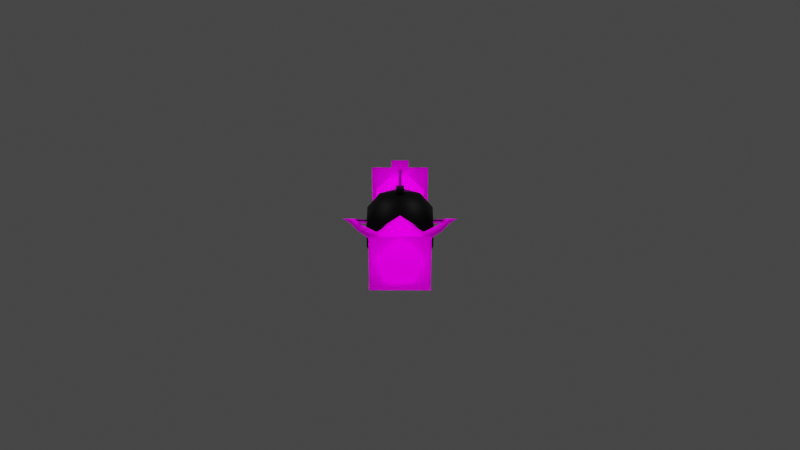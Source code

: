 # Source: weapons.blend  (saved by Blender 2.91.10; exported with 4.5.12 LTS)
import bpy
from mathutils import Matrix  # noqa: F401  (used for matrix-valued properties, if any)

bpy.ops.wm.read_factory_settings(use_empty=True)
scene = bpy.context.scene
scene.name = 'Scene'

# ---- collections
col_collection = bpy.data.collections.new('Collection'); scene.collection.children.link(col_collection)
col_weapons = bpy.data.collections.new('Weapons'); col_collection.children.link(col_weapons)
col_camera_and_lighting = bpy.data.collections.new('Camera and Lighting'); col_collection.children.link(col_camera_and_lighting)

# ---- images (referenced by path relative to the original .blend; pixels are not part of the script)
import os
ASSET_DIR = os.environ.get("B2B_ASSET_DIR", "")  # directory of the original .blend (textures are referenced by path, not embedded)
HERE = os.path.dirname(os.path.abspath(__file__))  # packed textures are extracted next to this script under _unpacked/

def load_image(name, relpath, width, height, colorspace="sRGB"):
    """Load a texture the original file referenced (path relative to the .blend, or extracted next to this script)."""
    p = next((c for c in (os.path.join(HERE, relpath), os.path.join(ASSET_DIR, relpath)) if relpath and os.path.exists(c)), "")
    if p:
        img = bpy.data.images.load(p, check_existing=True)
        img.name = name
    else:  # same state as the original file: an image datablock whose file is absent (Cycles renders it pink)
        img = bpy.data.images.new(name, width, height)
        img.source = "FILE"
        img.filepath = "//" + (relpath or name)
    img.colorspace_settings.name = colorspace
    return img
img_weasel_shirtless_diffuse = load_image('Weasel Shirtless Diffuse', 'Weasel Diffuse Red.png', 1024, 1024, 'sRGB')
img_baseball_bat_png = load_image('Baseball_Bat.png', 'Baseball_Bat.png', 1024, 1024, 'sRGB')
img_bomb_fuse = load_image('Bomb Fuse', 'Bomb Fuse.png', 1024, 1024, 'sRGB')
img_crossbow = load_image('Crossbow', 'Crossbow.png', 1024, 1024, 'sRGB')
img_knife = load_image('Knife', 'Knife.png', 1024, 1024, 'sRGB')
img_bazooka_png = load_image('Bazooka.png', 'Bazooka.png', 1024, 1024, 'sRGB')
img_bazooka_front_png = load_image('Bazooka Front.png', 'Bazooka Front.png', 1024, 1024, 'sRGB')
img_bazooka_back_png = load_image('Bazooka Back.png', 'Bazooka Back.png', 1024, 1024, 'sRGB')
img_tommy_gun_png = load_image('Tommy Gun.png', 'Tommy Gun.png', 1024, 1024, 'sRGB')

# ---- materials (node trees are filled in below, after node groups)
mat_material_002 = bpy.data.materials.new('Material.002')
mat_material_002.displacement_method = 'DISPLACEMENT'
mat_material_002.use_transparent_shadow = False
mat_material_002.roughness = 0.25
mat_material_001 = bpy.data.materials.new('Material.001')
mat_material_001.use_transparent_shadow = False
mat_bomb_base = bpy.data.materials.new('Bomb Base')
mat_bomb_base.use_transparent_shadow = False
mat_bomb_fuse = bpy.data.materials.new('Bomb Fuse')
mat_bomb_fuse.use_transparent_shadow = False
mat_crossbow = bpy.data.materials.new('Crossbow')
mat_crossbow.use_transparent_shadow = False
mat_knife_handle = bpy.data.materials.new('Knife Handle')
mat_knife_handle.use_transparent_shadow = False
mat_knife_blade = bpy.data.materials.new('Knife Blade')
mat_knife_blade.use_transparent_shadow = False
mat_bazooka = bpy.data.materials.new('Bazooka')
mat_bazooka.use_transparent_shadow = False
mat_bazooka_front = bpy.data.materials.new('Bazooka Front')
mat_bazooka_front.use_transparent_shadow = False
mat_bazooka_back = bpy.data.materials.new('Bazooka Back')
mat_bazooka_back.use_transparent_shadow = False
mat_tommy_gun = bpy.data.materials.new('Tommy Gun')
mat_tommy_gun.use_transparent_shadow = False

# ---- material node trees
mat_material_002.use_nodes = True; mat_material_002.node_tree.nodes.clear()
_N = mat_material_002.node_tree.nodes; _L = mat_material_002.node_tree.links
n0 = _N.new('ShaderNodeOutputMaterial'); n0.name = 'Material Output'; n0.location = (300, 300)
n1 = _N.new('ShaderNodeBsdfPrincipled'); n1.name = 'Principled BSDF'; n1.location = (10, 300)
n1.distribution = 'GGX'
n1.subsurface_method = 'BURLEY'
n1.inputs[3].default_value = 1.45
n1.inputs[13].default_value = 0.0
n1.inputs[27].default_value = (0.0, 0.0, 0.0, 1.0)
n1.inputs[28].default_value = 1.0
n2 = _N.new('ShaderNodeTexImage'); n2.name = 'Image Texture'; n2.location = (-280, 280)
n2.image = img_weasel_shirtless_diffuse
_L.new(n1.outputs[0], n0.inputs[0])
_L.new(n2.outputs[0], n1.inputs[0])
n0.is_active_output = True
mat_material_001.use_nodes = True; mat_material_001.node_tree.nodes.clear()
_N = mat_material_001.node_tree.nodes; _L = mat_material_001.node_tree.links
n0 = _N.new('ShaderNodeBsdfPrincipled'); n0.name = 'Principled BSDF'; n0.location = (10, 300)
n0.distribution = 'GGX'
n0.subsurface_method = 'BURLEY'
n0.inputs[2].default_value = 1.0
n0.inputs[3].default_value = 1.45
n0.inputs[13].default_value = 0.0
n0.inputs[27].default_value = (0.0, 0.0, 0.0, 1.0)
n0.inputs[28].default_value = 1.0
n1 = _N.new('ShaderNodeOutputMaterial'); n1.name = 'Material Output'; n1.location = (300, 300)
n2 = _N.new('ShaderNodeTexImage'); n2.name = 'Image Texture'; n2.location = (-280, 275)
n2.image = img_baseball_bat_png
_L.new(n0.outputs[0], n1.inputs[0])
_L.new(n2.outputs[0], n0.inputs[0])
n1.is_active_output = True
mat_bomb_base.use_nodes = True; mat_bomb_base.node_tree.nodes.clear()
_N = mat_bomb_base.node_tree.nodes; _L = mat_bomb_base.node_tree.links
n0 = _N.new('ShaderNodeBsdfPrincipled'); n0.name = 'Principled BSDF'; n0.location = (10, 300)
n0.distribution = 'GGX'
n0.subsurface_method = 'BURLEY'
n0.inputs[0].default_value = (0.0, 0.0, 0.0, 1.0)
n0.inputs[1].default_value = 0.8268
n0.inputs[2].default_value = 0.5591
n0.inputs[3].default_value = 1.45
n0.inputs[13].default_value = 0.4331
n0.inputs[27].default_value = (0.0, 0.0, 0.0, 1.0)
n0.inputs[28].default_value = 1.0
n1 = _N.new('ShaderNodeOutputMaterial'); n1.name = 'Material Output'; n1.location = (300, 300)
_L.new(n0.outputs[0], n1.inputs[0])
n1.is_active_output = True
mat_bomb_fuse.use_nodes = True; mat_bomb_fuse.node_tree.nodes.clear()
_N = mat_bomb_fuse.node_tree.nodes; _L = mat_bomb_fuse.node_tree.links
n0 = _N.new('ShaderNodeBsdfPrincipled'); n0.name = 'Principled BSDF'; n0.location = (10, 300)
n0.distribution = 'GGX'
n0.subsurface_method = 'BURLEY'
n0.inputs[2].default_value = 1.0
n0.inputs[3].default_value = 1.45
n0.inputs[13].default_value = 0.0
n0.inputs[27].default_value = (0.0, 0.0, 0.0, 1.0)
n0.inputs[28].default_value = 1.0
n1 = _N.new('ShaderNodeOutputMaterial'); n1.name = 'Material Output'; n1.location = (300, 300)
n2 = _N.new('ShaderNodeTexImage'); n2.name = 'Image Texture'; n2.location = (-280, 275)
n2.image = img_bomb_fuse
_L.new(n0.outputs[0], n1.inputs[0])
_L.new(n2.outputs[0], n0.inputs[0])
n1.is_active_output = True
mat_crossbow.use_nodes = True; mat_crossbow.node_tree.nodes.clear()
_N = mat_crossbow.node_tree.nodes; _L = mat_crossbow.node_tree.links
n0 = _N.new('ShaderNodeBsdfPrincipled'); n0.name = 'Principled BSDF'; n0.location = (10, 300)
n0.distribution = 'GGX'
n0.subsurface_method = 'BURLEY'
n0.inputs[2].default_value = 1.0
n0.inputs[3].default_value = 1.45
n0.inputs[13].default_value = 0.0
n0.inputs[27].default_value = (0.0, 0.0, 0.0, 1.0)
n0.inputs[28].default_value = 1.0
n1 = _N.new('ShaderNodeOutputMaterial'); n1.name = 'Material Output'; n1.location = (300, 300)
n2 = _N.new('ShaderNodeTexImage'); n2.name = 'Image Texture'; n2.location = (-280, 275)
n2.image = img_crossbow
_L.new(n0.outputs[0], n1.inputs[0])
_L.new(n2.outputs[0], n0.inputs[0])
n1.is_active_output = True
mat_knife_handle.use_nodes = True; mat_knife_handle.node_tree.nodes.clear()
_N = mat_knife_handle.node_tree.nodes; _L = mat_knife_handle.node_tree.links
n0 = _N.new('ShaderNodeBsdfPrincipled'); n0.name = 'Principled BSDF'; n0.location = (10, 300)
n0.distribution = 'GGX'
n0.subsurface_method = 'BURLEY'
n0.inputs[2].default_value = 1.0
n0.inputs[3].default_value = 1.45
n0.inputs[13].default_value = 0.0
n0.inputs[27].default_value = (0.0, 0.0, 0.0, 1.0)
n0.inputs[28].default_value = 1.0
n1 = _N.new('ShaderNodeOutputMaterial'); n1.name = 'Material Output'; n1.location = (300, 300)
n2 = _N.new('ShaderNodeTexImage'); n2.name = 'Image Texture'; n2.location = (-280, 275)
n2.image = img_knife
_L.new(n0.outputs[0], n1.inputs[0])
_L.new(n2.outputs[0], n0.inputs[0])
n1.is_active_output = True
mat_knife_blade.use_nodes = True; mat_knife_blade.node_tree.nodes.clear()
_N = mat_knife_blade.node_tree.nodes; _L = mat_knife_blade.node_tree.links
n0 = _N.new('ShaderNodeBsdfPrincipled'); n0.name = 'Principled BSDF'; n0.location = (10, 300)
n0.distribution = 'GGX'
n0.subsurface_method = 'BURLEY'
n0.inputs[0].default_value = (0.2532, 0.2392, 0.3694, 1.0)
n0.inputs[1].default_value = 0.4961
n0.inputs[2].default_value = 0.5315
n0.inputs[3].default_value = 1.45
n0.inputs[13].default_value = 0.6496
n0.inputs[27].default_value = (0.0, 0.0, 0.0, 1.0)
n0.inputs[28].default_value = 1.0
n1 = _N.new('ShaderNodeOutputMaterial'); n1.name = 'Material Output'; n1.location = (300, 300)
_L.new(n0.outputs[0], n1.inputs[0])
n1.is_active_output = True
mat_bazooka.use_nodes = True; mat_bazooka.node_tree.nodes.clear()
_N = mat_bazooka.node_tree.nodes; _L = mat_bazooka.node_tree.links
n0 = _N.new('ShaderNodeTexImage'); n0.name = 'Image Texture'; n0.location = (-429, 240)
n0.image = img_bazooka_png
n1 = _N.new('ShaderNodeOutputMaterial'); n1.name = 'Material Output'; n1.location = (745, 308)
n2 = _N.new('ShaderNodeAddShader'); n2.name = 'Add Shader'; n2.location = (512, 251)
n3 = _N.new('ShaderNodeBsdfPrincipled'); n3.name = 'Principled BSDF'; n3.location = (10, 300)
n3.distribution = 'GGX'
n3.subsurface_method = 'BURLEY'
n3.inputs[2].default_value = 1.0
n3.inputs[3].default_value = 1.45
n3.inputs[13].default_value = 0.0
n3.inputs[27].default_value = (0.0, 0.0, 0.0, 1.0)
n3.inputs[28].default_value = 1.0
n4 = _N.new('ShaderNodeBsdfTranslucent'); n4.name = 'Translucent BSDF'; n4.location = (329, 102)
_L.new(n0.outputs[0], n3.inputs[0])
_L.new(n0.outputs[1], n3.inputs[4])
_L.new(n2.outputs[0], n1.inputs[0])
_L.new(n3.outputs[0], n2.inputs[0])
_L.new(n0.outputs[0], n4.inputs[0])
_L.new(n4.outputs[0], n2.inputs[1])
n1.is_active_output = True
mat_bazooka_front.use_nodes = True; mat_bazooka_front.node_tree.nodes.clear()
_N = mat_bazooka_front.node_tree.nodes; _L = mat_bazooka_front.node_tree.links
n0 = _N.new('ShaderNodeOutputMaterial'); n0.name = 'Material Output'; n0.location = (745, 308)
n1 = _N.new('ShaderNodeAddShader'); n1.name = 'Add Shader'; n1.location = (512, 251)
n2 = _N.new('ShaderNodeBsdfPrincipled'); n2.name = 'Principled BSDF'; n2.location = (10, 300)
n2.distribution = 'GGX'
n2.subsurface_method = 'BURLEY'
n2.inputs[2].default_value = 1.0
n2.inputs[3].default_value = 1.45
n2.inputs[13].default_value = 0.0
n2.inputs[27].default_value = (0.0, 0.0, 0.0, 1.0)
n2.inputs[28].default_value = 1.0
n3 = _N.new('ShaderNodeBsdfTranslucent'); n3.name = 'Translucent BSDF'; n3.location = (329, 102)
n4 = _N.new('ShaderNodeTexImage'); n4.name = 'Image Texture'; n4.location = (-434, 232)
n4.image = img_bazooka_front_png
_L.new(n1.outputs[0], n0.inputs[0])
_L.new(n2.outputs[0], n1.inputs[0])
_L.new(n3.outputs[0], n1.inputs[1])
_L.new(n4.outputs[0], n2.inputs[0])
_L.new(n4.outputs[1], n2.inputs[4])
_L.new(n4.outputs[0], n3.inputs[0])
n0.is_active_output = True
mat_bazooka_back.use_nodes = True; mat_bazooka_back.node_tree.nodes.clear()
_N = mat_bazooka_back.node_tree.nodes; _L = mat_bazooka_back.node_tree.links
n0 = _N.new('ShaderNodeOutputMaterial'); n0.name = 'Material Output'; n0.location = (745, 308)
n1 = _N.new('ShaderNodeAddShader'); n1.name = 'Add Shader'; n1.location = (512, 251)
n2 = _N.new('ShaderNodeBsdfPrincipled'); n2.name = 'Principled BSDF'; n2.location = (10, 300)
n2.distribution = 'GGX'
n2.subsurface_method = 'BURLEY'
n2.inputs[2].default_value = 1.0
n2.inputs[3].default_value = 1.45
n2.inputs[13].default_value = 0.0
n2.inputs[27].default_value = (0.0, 0.0, 0.0, 1.0)
n2.inputs[28].default_value = 1.0
n3 = _N.new('ShaderNodeBsdfTranslucent'); n3.name = 'Translucent BSDF'; n3.location = (329, 102)
n4 = _N.new('ShaderNodeTexImage'); n4.name = 'Image Texture'; n4.location = (-465, 236)
n4.image = img_bazooka_back_png
_L.new(n1.outputs[0], n0.inputs[0])
_L.new(n2.outputs[0], n1.inputs[0])
_L.new(n3.outputs[0], n1.inputs[1])
_L.new(n4.outputs[0], n2.inputs[0])
_L.new(n4.outputs[0], n3.inputs[0])
_L.new(n4.outputs[1], n2.inputs[4])
n0.is_active_output = True
mat_tommy_gun.use_nodes = True; mat_tommy_gun.node_tree.nodes.clear()
_N = mat_tommy_gun.node_tree.nodes; _L = mat_tommy_gun.node_tree.links
n0 = _N.new('ShaderNodeBsdfPrincipled'); n0.name = 'Principled BSDF'; n0.location = (10, 300)
n0.distribution = 'GGX'
n0.subsurface_method = 'BURLEY'
n0.inputs[2].default_value = 1.0
n0.inputs[3].default_value = 1.45
n0.inputs[13].default_value = 0.0
n0.inputs[27].default_value = (0.0, 0.0, 0.0, 1.0)
n0.inputs[28].default_value = 1.0
n1 = _N.new('ShaderNodeTexImage'); n1.name = 'Image Texture'; n1.location = (-397, 219)
n1.image = img_tommy_gun_png
n2 = _N.new('ShaderNodeOutputMaterial'); n2.name = 'Material Output'; n2.location = (686, 284)
n3 = _N.new('ShaderNodeAddShader'); n3.name = 'Add Shader'; n3.location = (460, 240)
n4 = _N.new('ShaderNodeBsdfTranslucent'); n4.name = 'Translucent BSDF'; n4.location = (293, 101)
_L.new(n1.outputs[0], n0.inputs[0])
_L.new(n3.outputs[0], n2.inputs[0])
_L.new(n4.outputs[0], n3.inputs[1])
_L.new(n0.outputs[0], n3.inputs[0])
_L.new(n1.outputs[1], n0.inputs[4])
_L.new(n1.outputs[0], n4.inputs[0])
n2.is_active_output = True

# ---- world
world_world = bpy.data.worlds.new('World'); scene.world = world_world
world_world.use_nodes = True; world_world.node_tree.nodes.clear()
_N = world_world.node_tree.nodes; _L = world_world.node_tree.links
n0 = _N.new('ShaderNodeOutputWorld'); n0.name = 'World Output'; n0.location = (300, 300)
n1 = _N.new('ShaderNodeBackground'); n1.name = 'Background'; n1.location = (10, 300)
n1.inputs[0].default_value = (0.05088, 0.05088, 0.05088, 1.0)
_L.new(n1.outputs[0], n0.inputs[0])
n0.is_active_output = True
world_world.color = (0.05088, 0.05088, 0.05088)
world_world.use_sun_shadow = False
world_world.sun_shadow_jitter_overblur = 0.0

# ---- cameras
cam_camera = bpy.data.cameras.new('Camera')
cam_camera.clip_end = 100.0
cam_camera.ortho_scale = 7.314

# ---- lights
light_light = bpy.data.lights.new('Light', 'POINT')
light_light.transmission_factor = 0.0
light_light.energy = 1000.0
light_light.shadow_soft_size = 0.1
light_light.shadow_maximum_resolution = 0.006
light_light.use_absolute_resolution = True
light_light_001 = bpy.data.lights.new('Light.001', 'POINT')
light_light_001.transmission_factor = 0.0
light_light_001.energy = 1000.0
light_light_001.shadow_soft_size = 0.1
light_light_001.shadow_maximum_resolution = 0.006
light_light_001.use_absolute_resolution = True
light_light_002 = bpy.data.lights.new('Light.002', 'POINT')
light_light_002.transmission_factor = 0.0
light_light_002.energy = 1000.0
light_light_002.shadow_soft_size = 0.1
light_light_002.shadow_maximum_resolution = 0.006
light_light_002.use_absolute_resolution = True

# ---- meshes
me_cube_003 = bpy.data.meshes.new('Cube.003')
me_cube_003.from_pydata([(0.08939, 0.01294, -0.2712), (0.07256, 0.1372, -0.2651), (0.04386, 0.1068, 0.1357), (-0.0001695, 0.03833, 0.1744), (0.104, 0.03706, -0.4225), (0.1182, 0.09228, -0.3956), (0.078, 0.09228, -0.4011), (0.1255, 0.1333, -0.5023), (0.08092, 0.1333, -0.5045), (0.2118, -0.03117, -0.5839), (0.1648, 0.1636, -0.5831), (0.05523, 0.1636, -0.5831), (0.02537, -0.03055, -0.5839), (0.03792, 0.07917, 0.193), (0.01795, -0.1507, 0.2722), (0.03951, 0.0752, 0.2842), (0.09462, 0.05623, 0.3755), (0.114, -0.2013, 0.3194), (0.1105, -0.2666, 0.2645), (0.09376, -0.2828, 0.325), (0.02378, -0.4063, 0.3085), (0.02013, -0.3982, 0.3268), (0.02612, -0.4536, 0.3448), (0.06296, 0.09782, -0.07052), (0.1029, -0.1114, -0.5067), (0.1143, -0.2215, -0.5847), (0.1857, 0.07216, -0.2118), (0.1856, 0.1303, -0.2129), (0.2306, 0.0798, -0.2201), (0.2268, 0.117, -0.2036), (0.1737, 0.02275, -0.2713), (0.1737, 0.1157, -0.2721), (0.2597, 0.05765, -0.2867), (0.2596, 0.1188, -0.2874), (0.2111, 0.02899, -0.3392), (0.2015, 0.105, -0.3388), (0.1438, 0.1158, -0.02527), (0.1205, 0.1168, -0.06294), (0.1029, 0.08068, -0.2448), (0.0398, 0.05087, 0.152), (0.1334, 0.05998, -0.5223), (0.07089, 0.06179, -0.5207), (0.09216, 0.02095, 0.4869), (0.09191, -0.02251, 0.417), (0.05675, -0.04376, 0.2832), (0.09462, -0.07256, 0.3475), (0.07634, 0.01886, -0.0437), (0.148, 0.07768, -0.02404), (0.1208, 0.05229, -0.06174), (0.07579, 0.05954, -0.4187), (0.08104, 0.01494, 0.4859), (0.06856, 0.0231, 0.471), (0.08846, 0.02453, 0.4592), (0.1176, 0.06783, 0.4909), (0.08143, 0.01454, 0.4858), (0.06894, 0.0227, 0.4709), (0.08884, 0.02413, 0.4592), (0.1169, 0.06639, 0.4904), (0.1026, -0.1696, 0.306), (-0.08939, 0.01294, -0.2712), (-0.07256, 0.1372, -0.2651), (-0.04386, 0.1068, 0.1357), (1.374e-08, 0.1064, 0.2073), (1.374e-08, 0.01294, -0.2989), (0.0001695, 0.03833, 0.1744), (-0.104, 0.03706, -0.4225), (-0.1182, 0.09228, -0.3956), (-0.078, 0.09228, -0.4011), (-0.1255, 0.1333, -0.5023), (-0.08092, 0.1333, -0.5045), (-0.2118, -0.03117, -0.5839), (-0.1648, 0.1636, -0.5831), (-0.05523, 0.1636, -0.5831), (-0.02537, -0.03055, -0.5839), (-0.03792, 0.07917, 0.193), (1.374e-08, 0.03646, 0.2805), (1.374e-08, 0.02095, 0.5016), (1.374e-08, -0.1115, 0.421), (-0.01795, -0.1507, 0.2722), (1.374e-08, -0.1507, 0.2686), (-0.03951, 0.0752, 0.2842), (1.374e-08, 0.1007, 0.2851), (-0.09462, 0.05623, 0.3755), (1.374e-08, 0.0702, 0.3782), (-0.114, -0.2013, 0.3194), (1.374e-08, -0.2013, 0.3419), (-0.1105, -0.2666, 0.2645), (1.374e-08, -0.2666, 0.224), (-0.09376, -0.2828, 0.325), (1.374e-08, -0.2828, 0.3346), (-0.02378, -0.4063, 0.3085), (1.374e-08, -0.4063, 0.3069), (-0.02013, -0.3982, 0.3268), (1.374e-08, -0.3982, 0.3287), (1.374e-08, -0.4268, 0.3603), (-0.02612, -0.4536, 0.3448), (1.374e-08, -0.4795, 0.3235), (-0.06296, 0.09782, -0.07052), (1.374e-08, -0.0601, -0.005802), (1.374e-08, 0.09782, -0.06647), (-0.1029, -0.1114, -0.5067), (-0.1143, -0.2215, -0.5847), (-0.1857, 0.07216, -0.2118), (-0.1856, 0.1303, -0.2129), (-0.2306, 0.0798, -0.2201), (-0.2268, 0.117, -0.2036), (-0.1737, 0.02275, -0.2713), (-0.1737, 0.1157, -0.2721), (-0.2597, 0.05765, -0.2867), (-0.2596, 0.1188, -0.2874), (-0.2111, 0.02899, -0.3392), (-0.2015, 0.105, -0.3388), (-0.1438, 0.1158, -0.02527), (-0.1205, 0.1168, -0.06294), (-0.1029, 0.08068, -0.2448), (-0.0398, 0.05087, 0.152), (1.374e-08, 0.08068, -0.3073), (-0.1334, 0.05998, -0.5223), (-0.07089, 0.06179, -0.5207), (-0.09216, 0.02095, 0.4869), (1.374e-08, -0.08571, 0.4785), (-0.09191, -0.02251, 0.417), (-0.05675, -0.04376, 0.2832), (-0.09462, -0.07256, 0.3475), (-0.07634, 0.01886, -0.0437), (-0.148, 0.07768, -0.02404), (-0.1208, 0.05229, -0.06174), (-0.07579, 0.05954, -0.4187), (1.374e-08, 0.1372, -0.2651), (-0.08104, 0.01494, 0.4859), (-0.06856, 0.0231, 0.471), (-0.08846, 0.02453, 0.4592), (-0.1176, 0.06783, 0.4909), (-0.08143, 0.01454, 0.4858), (-0.06894, 0.0227, 0.4709), (-0.08884, 0.02413, 0.4592), (-0.1169, 0.06639, 0.4904), (-0.1026, -0.1696, 0.306), (-0.09784, 0.1138, -0.004226), (-0.1125, 0.105, 0.03925), (-0.09682, 0.05187, 0.001456), (-0.1154, 0.07812, 0.04011), (-0.1751, 0.1163, -0.09259), (-0.1451, 0.1219, -0.1195), (-0.1453, 0.05979, -0.1184), (-0.1791, 0.07848, -0.09805), (0.09784, 0.1138, -0.004226), (0.1125, 0.105, 0.03925), (0.09682, 0.05187, 0.001456), (0.1154, 0.07812, 0.04011), (0.1751, 0.1163, -0.09259), (0.1451, 0.1219, -0.1195), (0.1453, 0.05979, -0.1184), (0.1791, 0.07848, -0.09805)], [], [(99, 62, 2, 23), (46, 39, 98), (1, 5, 6), (2, 62, 13), (98, 39, 3), (6, 5, 7, 8), (38, 0, 4), (116, 1, 6, 49), (0, 63, 4), (41, 8, 11), (49, 6, 8, 41), (4, 41, 40), (11, 10, 9, 12), (24, 25, 9), (8, 7, 10, 11), (40, 9, 10), (3, 13, 75), (3, 39, 13), (43, 16, 42), (13, 62, 81, 15), (13, 15, 75), (16, 83, 76, 42), (85, 17, 77), (45, 16, 43), (75, 15, 44), (75, 14, 79), (44, 15, 16, 45), (15, 81, 83, 16), (19, 89, 93, 21), (79, 14, 18, 87), (17, 85, 89, 19), (21, 93, 94, 22), (87, 18, 20, 91), (18, 19, 21, 20), (91, 20, 96), (20, 21, 22, 96), (96, 22, 94), (0, 98, 63), (38, 46, 98, 0), (1, 99, 23), (40, 41, 24), (41, 12, 24), (12, 9, 25), (26, 27, 31, 30), (32, 30, 34), (28, 26, 30, 32), (27, 29, 33, 31), (31, 33, 35), (30, 31, 35, 34), (33, 32, 34, 35), (29, 28, 32, 33), (1, 23, 46, 38), (75, 44, 14), (17, 45, 43, 77), (42, 76, 120), (120, 77, 43, 42), (7, 40, 10), (4, 49, 41), (5, 4, 40, 7), (41, 11, 12), (63, 116, 49, 4), (4, 5, 38), (23, 2, 39, 46), (14, 58, 18), (116, 128, 1), (1, 128, 99), (52, 51, 53), (51, 50, 53), (56, 57, 55), (55, 57, 54), (50, 54, 57, 53), (53, 57, 56, 52), (25, 24, 12), (9, 40, 24), (38, 5, 1), (17, 18, 58), (19, 18, 17), (17, 58, 45), (14, 44, 45, 58), (99, 97, 61, 62), (124, 98, 115), (60, 67, 66), (61, 74, 62), (98, 64, 115), (67, 69, 68, 66), (114, 65, 59), (116, 127, 67, 60), (59, 65, 63), (118, 72, 69), (127, 118, 69, 67), (65, 117, 118), (72, 73, 70, 71), (100, 70, 101), (69, 72, 71, 68), (117, 71, 70), (64, 75, 74), (64, 74, 115), (143, 103, 105, 142), (121, 119, 82), (74, 80, 81, 62), (74, 75, 80), (82, 119, 76, 83), (85, 77, 84), (123, 121, 82), (75, 122, 80), (75, 79, 78), (122, 123, 82, 80), (80, 82, 83, 81), (88, 92, 93, 89), (79, 87, 86, 78), (84, 88, 89, 85), (92, 95, 94, 93), (87, 91, 90, 86), (86, 90, 92, 88), (91, 96, 90), (90, 96, 95, 92), (96, 94, 95), (59, 63, 98), (114, 59, 98, 124), (60, 97, 99), (117, 100, 118), (118, 100, 73), (73, 101, 70), (102, 106, 107, 103), (144, 102, 103, 143), (145, 104, 102, 144), (108, 110, 106), (104, 108, 106, 102), (103, 107, 109, 105), (107, 111, 109), (106, 110, 111, 107), (141, 125, 126, 140), (138, 61, 115, 140), (138, 113, 112, 139), (139, 112, 125, 141), (109, 111, 110, 108), (105, 109, 108, 104), (142, 105, 104, 145), (60, 114, 124, 97), (75, 78, 122), (84, 77, 121, 123), (119, 120, 76), (120, 119, 121, 77), (68, 71, 117), (65, 118, 127), (66, 68, 117, 65), (118, 73, 72), (63, 65, 127, 116), (65, 114, 66), (97, 124, 115, 61), (78, 86, 137), (116, 60, 128), (60, 99, 128), (131, 132, 130), (130, 132, 129), (135, 134, 136), (134, 133, 136), (129, 132, 136, 133), (132, 131, 135, 136), (101, 73, 100), (70, 100, 117), (114, 60, 66), (84, 137, 86), (88, 84, 86), (84, 123, 137), (78, 137, 123, 122), (74, 139, 141), (61, 138, 139, 74), (113, 138, 140, 126), (74, 141, 140, 115), (112, 142, 145, 125), (125, 145, 144, 126), (126, 144, 143, 113), (113, 143, 142, 112), (39, 2, 146, 148), (39, 148, 149, 13), (149, 147, 13), (13, 147, 146, 2), (47, 36, 147, 149), (48, 47, 149, 148), (48, 148, 146, 37), (36, 37, 146, 147), (47, 153, 150, 36), (36, 150, 151, 37), (48, 152, 153, 47), (37, 151, 152, 48), (27, 26, 152, 151), (26, 28, 153, 152), (29, 27, 151, 150), (28, 29, 150, 153)])
me_cube_003.polygons.foreach_set('use_smooth', [True] * 190)
_uv = me_cube_003.uv_layers.new(name='UVMap')
_uv.uv.foreach_set('vector', [0.4457, 0.6447, 0.4606, 0.991, 0.4012, 0.9029, 0.3648, 0.6386, 0.2671, 0.6862, 0.3324, 0.9317, 0.145, 0.7681, 0.7267, 0.7418, 0.5826, 0.7919, 0.5772, 0.746, 0.609, 0.02559, 0.609, 0.1237, 0.5658, 0.08648, 0.145, 0.7681, 0.3324, 0.9317, 0.2957, 0.979, 0.5772, 0.746, 0.5826, 0.7919, 0.4661, 0.794, 0.4636, 0.7579, 0.7407, 0.7966, 0.7229, 0.8628, 0.5671, 0.8579, 0.6868, 0.6726, 0.7267, 0.7418, 0.5772, 0.746, 0.5567, 0.7128, 0.7229, 0.8628, 0.7054, 0.9447, 0.5671, 0.8579, 0.8655, 0.2301, 0.8422, 0.2791, 0.7814, 0.2572, 0.5567, 0.7128, 0.5772, 0.746, 0.4636, 0.7579, 0.4661, 0.6904, 0.5671, 0.8579, 0.478, 0.9107, 0.4644, 0.8584, 0.7232, 0.1436, 0.7098, 0.06438, 0.8449, 0.006621, 0.8673, 0.1415, 0.9678, 0.4394, 0.9945, 0.535, 0.8558, 0.4617, 0.8422, 0.2791, 0.8421, 0.3118, 0.7774, 0.3375, 0.7814, 0.2572, 0.8648, 0.3631, 0.8558, 0.4617, 0.7774, 0.3375, 0.4597, 0.01971, 0.51, 0.05704, 0.4232, 0.1267, 0.6958, 0.02341, 0.6959, 0.08877, 0.6298, 0.07046, 0.4028, 0.3265, 0.4561, 0.2704, 0.4657, 0.3724, 0.51, 0.05704, 0.5499, 0.07893, 0.5358, 0.1574, 0.4801, 0.158, 0.51, 0.05704, 0.4801, 0.158, 0.4232, 0.1267, 0.4561, 0.2704, 0.5391, 0.2576, 0.5499, 0.3772, 0.4657, 0.3724, 0.1853, 0.3784, 0.1983, 0.2737, 0.302, 0.4031, 0.3298, 0.2743, 0.4561, 0.2704, 0.4028, 0.3265, 0.4232, 0.1267, 0.4801, 0.158, 0.3517, 0.1925, 0.4232, 0.1267, 0.2396, 0.1666, 0.2373, 0.1485, 0.3517, 0.1925, 0.4801, 0.158, 0.4561, 0.2704, 0.3298, 0.2743, 0.4801, 0.158, 0.5358, 0.1574, 0.5391, 0.2576, 0.4561, 0.2704, 0.1344, 0.2849, 0.1089, 0.3585, 0.01268, 0.3074, 0.02153, 0.2906, 0.2373, 0.1485, 0.2396, 0.1666, 0.1454, 0.2421, 0.1141, 0.1543, 0.1983, 0.2737, 0.1853, 0.3784, 0.1089, 0.3585, 0.1344, 0.2849, 0.8245, 0.6474, 0.7985, 0.6414, 0.8071, 0.5859, 0.8453, 0.5961, 0.1141, 0.1543, 0.1454, 0.2421, 0.01675, 0.273, 0.002383, 0.2561, 0.1454, 0.2421, 0.1344, 0.2849, 0.02153, 0.2906, 0.01675, 0.273, 0.8783, 0.6528, 0.8515, 0.6524, 0.8783, 0.5683, 0.8515, 0.6524, 0.8245, 0.6474, 0.8453, 0.5961, 0.8783, 0.5683, 0.8783, 0.5683, 0.8453, 0.5961, 0.8071, 0.5859, 0.1978, 0.4036, 0.145, 0.7681, 0.07953, 0.3893, 0.2923, 0.4167, 0.2671, 0.6862, 0.145, 0.7681, 0.1978, 0.4036, 0.3681, 0.3812, 0.4457, 0.6447, 0.3648, 0.6386, 0.9009, 0.2592, 0.8655, 0.2301, 0.9667, 0.1492, 0.8655, 0.2301, 0.8673, 0.1415, 0.9667, 0.1492, 0.8673, 0.1415, 0.8449, 0.006621, 0.9945, 0.05387, 0.811, 0.8786, 0.8011, 0.8104, 0.8745, 0.8158, 0.878, 0.9012, 0.8707, 0.9884, 0.878, 0.9012, 0.9427, 0.9308, 0.7945, 0.9336, 0.811, 0.8786, 0.878, 0.9012, 0.8707, 0.9884, 0.8011, 0.8104, 0.7886, 0.7595, 0.8695, 0.7346, 0.8745, 0.8158, 0.8745, 0.8158, 0.8695, 0.7346, 0.9386, 0.7566, 0.878, 0.9012, 0.8745, 0.8158, 0.962, 0.8404, 0.9427, 0.9308, 0.8695, 0.7346, 0.8785, 0.678, 0.962, 0.6769, 0.9386, 0.7566, 0.7886, 0.7595, 0.7968, 0.7095, 0.8785, 0.678, 0.8695, 0.7346, 0.3681, 0.3812, 0.3648, 0.6386, 0.2671, 0.6862, 0.2923, 0.4167, 0.4232, 0.1267, 0.3517, 0.1925, 0.2396, 0.1666, 0.1983, 0.2737, 0.3298, 0.2743, 0.4028, 0.3265, 0.302, 0.4031, 0.4657, 0.3724, 0.5499, 0.3772, 0.541, 0.4755, 0.1187, 0.9527, 0.0357, 0.9855, 0.01464, 0.8053, 0.1187, 0.7526, 0.8421, 0.3118, 0.8648, 0.3631, 0.7774, 0.3375, 0.5671, 0.8579, 0.5699, 0.895, 0.478, 0.9107, 0.5826, 0.7919, 0.5671, 0.8579, 0.4644, 0.8584, 0.4661, 0.794, 0.8655, 0.2301, 0.7814, 0.2572, 0.8673, 0.1415, 0.7054, 0.9447, 0.6594, 0.992, 0.5699, 0.895, 0.5671, 0.8579, 0.5671, 0.8579, 0.5826, 0.7919, 0.7407, 0.7966, 0.3648, 0.6386, 0.4012, 0.9029, 0.3324, 0.9317, 0.2671, 0.6862, 0.2396, 0.1666, 0.2241, 0.2545, 0.1454, 0.2421, 0.6868, 0.6726, 0.7407, 0.6863, 0.7267, 0.7418, 0.3681, 0.3812, 0.4606, 0.3865, 0.4457, 0.6447, 0.9178, 0.5857, 0.9292, 0.5605, 0.9773, 0.628, 0.9292, 0.5605, 0.9537, 0.5546, 0.9773, 0.628, 0.9169, 0.5866, 0.975, 0.6278, 0.8971, 0.6058, 0.9773, 0.545, 0.977, 0.6227, 0.9548, 0.5539, 0.9537, 0.5546, 0.9548, 0.5539, 0.977, 0.6227, 0.9773, 0.628, 0.9773, 0.628, 0.975, 0.6278, 0.9169, 0.5866, 0.9178, 0.5857, 0.9945, 0.05387, 0.9667, 0.1492, 0.8673, 0.1415, 0.8558, 0.4617, 0.8648, 0.3631, 0.9678, 0.4394, 0.7407, 0.7966, 0.5826, 0.7919, 0.7267, 0.7418, 0.1983, 0.2737, 0.1454, 0.2421, 0.2241, 0.2545, 0.1344, 0.2849, 0.1454, 0.2421, 0.1983, 0.2737, 0.1983, 0.2737, 0.2241, 0.2545, 0.3298, 0.2743, 0.2396, 0.1666, 0.3517, 0.1925, 0.3298, 0.2743, 0.2241, 0.2545, 0.4457, 0.6447, 0.3648, 0.6386, 0.4012, 0.9029, 0.4606, 0.991, 0.2671, 0.6862, 0.145, 0.7681, 0.3324, 0.9317, 0.7267, 0.7418, 0.5772, 0.746, 0.5826, 0.7919, 0.609, 0.02559, 0.5658, 0.08648, 0.609, 0.1237, 0.145, 0.7681, 0.2957, 0.979, 0.3324, 0.9317, 0.5772, 0.746, 0.4636, 0.7579, 0.4661, 0.794, 0.5826, 0.7919, 0.7407, 0.7966, 0.5671, 0.8579, 0.7229, 0.8628, 0.6868, 0.6726, 0.5567, 0.7128, 0.5772, 0.746, 0.7267, 0.7418, 0.7229, 0.8628, 0.5671, 0.8579, 0.7054, 0.9447, 0.8655, 0.2301, 0.7814, 0.2572, 0.8422, 0.2791, 0.5567, 0.7128, 0.4661, 0.6904, 0.4636, 0.7579, 0.5772, 0.746, 0.5671, 0.8579, 0.4644, 0.8584, 0.478, 0.9107, 0.7232, 0.1436, 0.8673, 0.1415, 0.8449, 0.006621, 0.7098, 0.06438, 0.9678, 0.4394, 0.8558, 0.4617, 0.9945, 0.535, 0.8422, 0.2791, 0.7814, 0.2572, 0.7774, 0.3375, 0.8421, 0.3118, 0.8648, 0.3631, 0.7774, 0.3375, 0.8558, 0.4617, 0.4597, 0.01971, 0.4232, 0.1267, 0.51, 0.05704, 0.6309, 0.07, 0.697, 0.02306, 0.6927, 0.0915, 0.6848, 0.5429, 0.681, 0.6579, 0.7302, 0.6671, 0.7284, 0.529, 0.4028, 0.3265, 0.4657, 0.3724, 0.4561, 0.2704, 0.51, 0.05704, 0.4801, 0.158, 0.5358, 0.1574, 0.5499, 0.07893, 0.51, 0.05704, 0.4232, 0.1267, 0.4801, 0.158, 0.4561, 0.2704, 0.4657, 0.3724, 0.5499, 0.3772, 0.5391, 0.2576, 0.1853, 0.3784, 0.302, 0.4031, 0.1983, 0.2737, 0.3298, 0.2743, 0.4028, 0.3265, 0.4561, 0.2704, 0.4232, 0.1267, 0.3517, 0.1925, 0.4801, 0.158, 0.4232, 0.1267, 0.2373, 0.1485, 0.2396, 0.1666, 0.3517, 0.1925, 0.3298, 0.2743, 0.4561, 0.2704, 0.4801, 0.158, 0.4801, 0.158, 0.4561, 0.2704, 0.5391, 0.2576, 0.5358, 0.1574, 0.1344, 0.2849, 0.02153, 0.2906, 0.01268, 0.3074, 0.1089, 0.3585, 0.2373, 0.1485, 0.1141, 0.1543, 0.1454, 0.2421, 0.2396, 0.1666, 0.1983, 0.2737, 0.1344, 0.2849, 0.1089, 0.3585, 0.1853, 0.3784, 0.8245, 0.6474, 0.8453, 0.5961, 0.8071, 0.5859, 0.7985, 0.6414, 0.1141, 0.1543, 0.002383, 0.2561, 0.01675, 0.273, 0.1454, 0.2421, 0.1454, 0.2421, 0.01675, 0.273, 0.02153, 0.2906, 0.1344, 0.2849, 0.8783, 0.6528, 0.8783, 0.5683, 0.8515, 0.6524, 0.8515, 0.6524, 0.8783, 0.5683, 0.8453, 0.5961, 0.8245, 0.6474, 0.8783, 0.5683, 0.8071, 0.5859, 0.8453, 0.5961, 0.1978, 0.4036, 0.07953, 0.3893, 0.145, 0.7681, 0.2923, 0.4167, 0.1978, 0.4036, 0.145, 0.7681, 0.2671, 0.6862, 0.3681, 0.3812, 0.3648, 0.6386, 0.4457, 0.6447, 0.9009, 0.2592, 0.9667, 0.1492, 0.8655, 0.2301, 0.8655, 0.2301, 0.9667, 0.1492, 0.8673, 0.1415, 0.8673, 0.1415, 0.9945, 0.05387, 0.8449, 0.006621, 0.811, 0.8786, 0.878, 0.9012, 0.8745, 0.8158, 0.8011, 0.8104, 0.6162, 0.5336, 0.6157, 0.6491, 0.681, 0.6579, 0.6848, 0.5429, 0.5667, 0.5291, 0.5727, 0.6795, 0.6157, 0.6491, 0.6162, 0.5336, 0.8707, 0.9884, 0.9427, 0.9308, 0.878, 0.9012, 0.7945, 0.9336, 0.8707, 0.9884, 0.878, 0.9012, 0.811, 0.8786, 0.8011, 0.8104, 0.8745, 0.8158, 0.8695, 0.7346, 0.7886, 0.7595, 0.8745, 0.8158, 0.9386, 0.7566, 0.8695, 0.7346, 0.878, 0.9012, 0.9427, 0.9308, 0.962, 0.8404, 0.8745, 0.8158, 0.5773, 0.3565, 0.5664, 0.438, 0.6174, 0.4661, 0.6211, 0.3929, 0.6899, 0.4053, 0.6983, 0.2347, 0.6361, 0.2099, 0.6211, 0.3929, 0.6899, 0.4053, 0.6861, 0.4746, 0.7257, 0.4475, 0.7265, 0.3669, 0.7265, 0.3669, 0.7257, 0.4475, 0.7683, 0.4446, 0.7571, 0.3635, 0.8695, 0.7346, 0.9386, 0.7566, 0.962, 0.6769, 0.8785, 0.678, 0.7886, 0.7595, 0.8695, 0.7346, 0.8785, 0.678, 0.7968, 0.7095, 0.7284, 0.529, 0.7302, 0.6671, 0.7728, 0.685, 0.7711, 0.5351, 0.3681, 0.3812, 0.2923, 0.4167, 0.2671, 0.6862, 0.3648, 0.6386, 0.4232, 0.1267, 0.2396, 0.1666, 0.3517, 0.1925, 0.1983, 0.2737, 0.302, 0.4031, 0.4028, 0.3265, 0.3298, 0.2743, 0.4657, 0.3724, 0.541, 0.4755, 0.5499, 0.3772, 0.1187, 0.9527, 0.1187, 0.7526, 0.01464, 0.8053, 0.0357, 0.9855, 0.8421, 0.3118, 0.7774, 0.3375, 0.8648, 0.3631, 0.5671, 0.8579, 0.478, 0.9107, 0.5699, 0.895, 0.5826, 0.7919, 0.4661, 0.794, 0.4644, 0.8584, 0.5671, 0.8579, 0.8655, 0.2301, 0.8673, 0.1415, 0.7814, 0.2572, 0.7054, 0.9447, 0.5671, 0.8579, 0.5699, 0.895, 0.6594, 0.992, 0.5671, 0.8579, 0.7407, 0.7966, 0.5826, 0.7919, 0.3648, 0.6386, 0.2671, 0.6862, 0.3324, 0.9317, 0.4012, 0.9029, 0.2396, 0.1666, 0.1454, 0.2421, 0.2241, 0.2545, 0.6868, 0.6726, 0.7267, 0.7418, 0.7407, 0.6863, 0.3681, 0.3812, 0.4457, 0.6447, 0.4606, 0.3865, 0.9178, 0.5857, 0.9773, 0.628, 0.9292, 0.5605, 0.9292, 0.5605, 0.9773, 0.628, 0.9537, 0.5546, 0.9169, 0.5866, 0.8971, 0.6058, 0.975, 0.6278, 0.9773, 0.545, 0.9548, 0.5539, 0.977, 0.6227, 0.9537, 0.5546, 0.9773, 0.628, 0.977, 0.6227, 0.9548, 0.5539, 0.9773, 0.628, 0.9178, 0.5857, 0.9169, 0.5866, 0.975, 0.6278, 0.9945, 0.05387, 0.8673, 0.1415, 0.9667, 0.1492, 0.8558, 0.4617, 0.9678, 0.4394, 0.8648, 0.3631, 0.7407, 0.7966, 0.7267, 0.7418, 0.5826, 0.7919, 0.1983, 0.2737, 0.2241, 0.2545, 0.1454, 0.2421, 0.1344, 0.2849, 0.1983, 0.2737, 0.1454, 0.2421, 0.1983, 0.2737, 0.3298, 0.2743, 0.2241, 0.2545, 0.2396, 0.1666, 0.2241, 0.2545, 0.3298, 0.2743, 0.3517, 0.1925, 0.7311, 0.17, 0.7265, 0.3669, 0.7571, 0.3635, 0.6983, 0.2347, 0.6899, 0.4053, 0.7265, 0.3669, 0.7311, 0.17, 0.6861, 0.4746, 0.6899, 0.4053, 0.6211, 0.3929, 0.6174, 0.4661, 0.605, 0.1621, 0.5773, 0.3565, 0.6211, 0.3929, 0.6361, 0.2099, 0.7257, 0.4475, 0.7284, 0.529, 0.7711, 0.5351, 0.7683, 0.4446, 0.5664, 0.438, 0.5667, 0.5291, 0.6162, 0.5336, 0.6174, 0.4661, 0.6174, 0.4661, 0.6162, 0.5336, 0.6848, 0.5429, 0.6861, 0.4746, 0.6861, 0.4746, 0.6848, 0.5429, 0.7284, 0.529, 0.7257, 0.4475, 0.6361, 0.2099, 0.6983, 0.2347, 0.6899, 0.4053, 0.6211, 0.3929, 0.6361, 0.2099, 0.6211, 0.3929, 0.5773, 0.3565, 0.605, 0.1621, 0.7571, 0.3635, 0.7265, 0.3669, 0.7311, 0.17, 0.7311, 0.17, 0.7265, 0.3669, 0.6899, 0.4053, 0.6983, 0.2347, 0.7683, 0.4446, 0.7257, 0.4475, 0.7265, 0.3669, 0.7571, 0.3635, 0.6174, 0.4661, 0.5664, 0.438, 0.5773, 0.3565, 0.6211, 0.3929, 0.6174, 0.4661, 0.6211, 0.3929, 0.6899, 0.4053, 0.6861, 0.4746, 0.7257, 0.4475, 0.6861, 0.4746, 0.6899, 0.4053, 0.7265, 0.3669, 0.7683, 0.4446, 0.7711, 0.5351, 0.7284, 0.529, 0.7257, 0.4475, 0.7257, 0.4475, 0.7284, 0.529, 0.6848, 0.5429, 0.6861, 0.4746, 0.6174, 0.4661, 0.6162, 0.5336, 0.5667, 0.5291, 0.5664, 0.438, 0.6861, 0.4746, 0.6848, 0.5429, 0.6162, 0.5336, 0.6174, 0.4661, 0.681, 0.6579, 0.6157, 0.6491, 0.6162, 0.5336, 0.6848, 0.5429, 0.6157, 0.6491, 0.5727, 0.6795, 0.5667, 0.5291, 0.6162, 0.5336, 0.7302, 0.6671, 0.681, 0.6579, 0.6848, 0.5429, 0.7284, 0.529, 0.7728, 0.685, 0.7302, 0.6671, 0.7284, 0.529, 0.7711, 0.5351])
me_cube_003.materials.append(mat_material_002)
me_cube_003.use_remesh_preserve_volume = False
me_cube_003.use_remesh_preserve_attributes = False
me_cube_003.use_mirror_vertex_groups = False
me_cube_003.use_paint_bone_selection = False
me_cube_003.use_paint_mask_vertex = True
me_cube_003.update()
me_circle = bpy.data.meshes.new('Circle')
me_circle.from_pydata([(-4.187e-08, -1.195e-09, -0.6851), (1.777e-08, 0.07472, 0.296), (-0.06471, 0.03736, 0.296), (-0.06471, -0.03736, 0.296), (2.431e-08, -0.07472, 0.296), (0.06471, -0.03736, 0.296), (0.06471, 0.03736, 0.296), (-2.63e-08, -3.563e-10, 0.3644)], [], [(0, 2, 1), (0, 1, 6), (0, 5, 4), (0, 3, 2), (0, 6, 5), (0, 4, 3), (1, 7, 6), (5, 7, 4), (3, 7, 2), (6, 7, 5), (4, 7, 3), (2, 7, 1)])
me_circle.polygons.foreach_set('use_smooth', [True] * 12)
_uv = me_circle.uv_layers.new(name='UVMap')
_uv.uv.foreach_set('vector', [0.9802, 0.9733, 0.1178, 0.1829, 0.02273, 0.2263, 0.9802, 0.9733, 0.2196, 0.02661, 0.1776, 0.1223, 0.9802, 0.9733, 0.1178, 0.1829, 0.02273, 0.2263, 0.9802, 0.9733, 0.1776, 0.1223, 0.1178, 0.1829, 0.9802, 0.9733, 0.1776, 0.1223, 0.1178, 0.1829, 0.9802, 0.9733, 0.2196, 0.02661, 0.1776, 0.1223, 0.2196, 0.02661, 0.0512, 0.05751, 0.1776, 0.1223, 0.1178, 0.1829, 0.0512, 0.05751, 0.02273, 0.2263, 0.1776, 0.1223, 0.05121, 0.05751, 0.1178, 0.1829, 0.1776, 0.1223, 0.0512, 0.05751, 0.1178, 0.1829, 0.2196, 0.02661, 0.05121, 0.05751, 0.1776, 0.1223, 0.1178, 0.1829, 0.05121, 0.05751, 0.02273, 0.2263])
me_circle.materials.append(mat_material_001)
me_circle.use_remesh_fix_poles = True
me_circle.use_remesh_preserve_attributes = False
me_circle.use_mirror_vertex_groups = False
me_circle.update()
me_sphere_002 = bpy.data.meshes.new('Sphere.002')
me_sphere_002.from_pydata([(5.936e-09, 0.2309, 0.2922), (5.936e-09, 0.3727, -0.1442), (5.936e-09, 0.2309, -0.3394), (0.1987, 0.1161, 0.2922), (0.3216, 0.187, 0.09704), (0.3216, 0.187, -0.1442), (0.1987, 0.1161, -0.3394), (0.1987, -0.1134, 0.2922), (0.3216, -0.1843, 0.09704), (0.3216, -0.1843, -0.1442), (0.1987, -0.1134, -0.3394), (-3.432e-08, -0.2281, 0.2922), (-4.595e-08, -0.3699, 0.09704), (-4.595e-08, -0.3699, -0.1442), (-2.268e-08, -0.2281, -0.3394), (5.936e-09, 0.001381, -0.414), (-2.362e-08, 0.001381, 0.3668), (-0.1987, -0.1134, 0.2922), (-0.3216, -0.1843, 0.09704), (-0.3216, -0.1843, -0.1442), (-0.1987, -0.1134, -0.3394), (-0.1987, 0.1161, 0.2922), (-0.3216, 0.187, 0.09704), (-0.3216, 0.187, -0.1442), (-0.1987, 0.1161, -0.3394), (1.169e-07, 0.3727, 0.09704), (-0.04096, -0.03957, 0.329), (-0.04096, -0.03957, 0.4109), (-0.04096, 0.04234, 0.329), (-0.04096, 0.04234, 0.4109), (0.04096, -0.03957, 0.329), (0.04096, -0.03957, 0.4109), (0.04096, 0.04234, 0.329), (0.04096, 0.04234, 0.4109), (-0.01559, -0.01421, 0.4109), (-0.01559, -0.01421, 0.4571), (-0.01559, 0.01697, 0.4109), (-0.01559, 0.01697, 0.4571), (0.01559, -0.01421, 0.4109), (0.01559, -0.01421, 0.4571), (0.01559, 0.01697, 0.4109), (0.01559, 0.01697, 0.4571), (-0.01559, -0.03336, 0.5394), (-0.01559, -0.003804, 0.5494), (0.01559, -0.003804, 0.5494), (0.01559, -0.03336, 0.5394), (-0.01559, -0.07804, 0.5982), (-0.01559, -0.05445, 0.6186), (0.01559, -0.05445, 0.6186), (0.01559, -0.07804, 0.5982), (-0.01559, -0.1705, 0.6645), (-0.01559, -0.1568, 0.6925), (0.01559, -0.1568, 0.6925), (0.01559, -0.1705, 0.6645)], [], [(2, 1, 5, 6), (25, 0, 3, 4), (15, 2, 6), (1, 25, 4, 5), (0, 16, 3), (6, 5, 9, 10), (4, 3, 7, 8), (15, 6, 10), (5, 4, 8, 9), (3, 16, 7), (10, 9, 13, 14), (8, 7, 11, 12), (15, 10, 14), (9, 8, 12, 13), (7, 16, 11), (14, 13, 19, 20), (12, 11, 17, 18), (15, 14, 20), (13, 12, 18, 19), (11, 16, 17), (20, 19, 23, 24), (18, 17, 21, 22), (15, 20, 24), (19, 18, 22, 23), (17, 16, 21), (24, 23, 1, 2), (22, 21, 0, 25), (15, 24, 2), (23, 22, 25, 1), (21, 16, 0), (26, 27, 29, 28), (28, 29, 33, 32), (32, 33, 31, 30), (30, 31, 27, 26), (33, 29, 27, 31), (34, 35, 37, 36), (36, 37, 41, 40), (40, 41, 39, 38), (38, 39, 35, 34), (36, 40, 38, 34), (39, 41, 44, 45), (45, 44, 48, 49), (37, 35, 42, 43), (35, 39, 45, 42), (41, 37, 43, 44), (46, 49, 53, 50), (43, 42, 46, 47), (42, 45, 49, 46), (44, 43, 47, 48), (52, 51, 50, 53), (48, 47, 51, 52), (49, 48, 52, 53), (47, 46, 50, 51)])
me_sphere_002.polygons.foreach_set('use_smooth', [True] * 53)
me_sphere_002.polygons.foreach_set('material_index', [0, 0, 0, 0, 0, 0, 0, 0, 0, 0, 0, 0, 0, 0, 0, 0, 0, 0, 0, 0, 0, 0, 0, 0, 0, 0, 0, 0, 0, 0, 0, 0, 0, 0, 0, 1, 1, 1, 1, 1, 1, 1, 1, 1, 1, 1, 1, 1, 1, 1, 1, 1, 1])
_uv = me_sphere_002.uv_layers.new(name='UVMap')
_uv.uv.foreach_set('vector', [0.4, 0.4975, 0.3306, 0.5005, 0.3302, 0.4101, 0.4082, 0.4206, 0.273, 0.4995, 0.2036, 0.5025, 0.1914, 0.427, 0.2651, 0.4097, 0.6035, 0.4904, 0.4, 0.4975, 0.4082, 0.4206, 0.3306, 0.5005, 0.273, 0.4995, 0.2651, 0.4097, 0.3302, 0.4101, 0.2036, 0.5025, 7.784e-05, 0.5096, 0.1914, 0.427, 0.4082, 0.4206, 0.3302, 0.4101, 0.3383, 0.2871, 0.4473, 0.3262, 0.2651, 0.4097, 0.1914, 0.427, 0.1476, 0.3396, 0.2406, 0.2908, 0.6035, 0.4904, 0.4082, 0.4206, 0.4473, 0.3262, 0.3302, 0.4101, 0.2651, 0.4097, 0.2406, 0.2908, 0.3383, 0.2871, 0.1914, 0.427, 7.784e-05, 0.5096, 0.1476, 0.3396, 0.4473, 0.3262, 0.3383, 0.2871, 0.3837, 7.768e-05, 0.6035, 0.173, 0.2406, 0.2908, 0.1476, 0.3396, 0.005395, 0.2316, 0.135, 0.04068, 0.6035, 0.4904, 0.4473, 0.3262, 0.6035, 0.173, 0.3383, 0.2871, 0.2406, 0.2908, 0.135, 0.04068, 0.3837, 7.768e-05, 0.1476, 0.3396, 7.784e-05, 0.5096, 0.005395, 0.2316, 0.5982, 0.7684, 0.4686, 0.9593, 0.363, 0.7092, 0.456, 0.6604, 0.2199, 0.9999, 7.768e-05, 0.827, 0.1564, 0.6738, 0.2653, 0.7129, 0.6035, 0.4904, 0.5982, 0.7684, 0.456, 0.6604, 0.4686, 0.9593, 0.2199, 0.9999, 0.2653, 0.7129, 0.363, 0.7092, 7.768e-05, 0.827, 7.784e-05, 0.5096, 0.1564, 0.6738, 0.456, 0.6604, 0.363, 0.7092, 0.3385, 0.5903, 0.4122, 0.573, 0.2653, 0.7129, 0.1564, 0.6738, 0.1955, 0.5794, 0.2735, 0.5899, 0.6035, 0.4904, 0.456, 0.6604, 0.4122, 0.573, 0.363, 0.7092, 0.2653, 0.7129, 0.2735, 0.5899, 0.3385, 0.5903, 0.1564, 0.6738, 7.784e-05, 0.5096, 0.1955, 0.5794, 0.4122, 0.573, 0.3385, 0.5903, 0.3306, 0.5005, 0.4, 0.4975, 0.2735, 0.5899, 0.1955, 0.5794, 0.2036, 0.5025, 0.273, 0.4995, 0.6035, 0.4904, 0.4122, 0.573, 0.4, 0.4975, 0.3385, 0.5903, 0.2735, 0.5899, 0.273, 0.4995, 0.3306, 0.5005, 0.1955, 0.5794, 7.784e-05, 0.5096, 0.2036, 0.5025, 0.6087, 0.9918, 0.6087, 0.864, 0.7364, 0.864, 0.7364, 0.9918, 0.8641, 0.864, 0.7364, 0.864, 0.7364, 0.7363, 0.8641, 0.7363, 0.7364, 0.6086, 0.7364, 0.7363, 0.6087, 0.7363, 0.6087, 0.6086, 0.8642, 0.7363, 0.8642, 0.6086, 0.9919, 0.6086, 0.9919, 0.7363, 0.7364, 0.7363, 0.7364, 0.864, 0.6087, 0.864, 0.6087, 0.7363, 0.4965, 0.9026, 0.3396, 0.9026, 0.3396, 0.7966, 0.4965, 0.7966, 0.9851, 0.01492, 0.9851, 0.1719, 0.8791, 0.1719, 0.8791, 0.01492, 0.01492, 0.9806, 0.01492, 0.8237, 0.1209, 0.8237, 0.1209, 0.9806, 0.3396, 0.7667, 0.3396, 0.6098, 0.4456, 0.6098, 0.4456, 0.7667, 0.7441, 0.8537, 0.8501, 0.8537, 0.8501, 0.9597, 0.7441, 0.9597, 0.6103, 0.3897, 0.7137, 0.3664, 0.7137, 0.688, 0.6083, 0.6772, 0.7482, 0.04704, 0.8492, 0.01492, 0.8492, 0.3065, 0.7436, 0.2979, 0.7137, 0.3366, 0.6103, 0.3133, 0.6083, 0.02577, 0.7137, 0.01492, 0.3097, 0.8552, 0.2037, 0.8552, 0.2037, 0.5677, 0.3097, 0.5677, 0.1209, 0.4724, 0.01492, 0.4724, 0.01492, 0.1508, 0.1209, 0.1508, 0.3097, 0.5378, 0.2037, 0.5378, 0.2037, 0.1508, 0.3097, 0.1508, 0.8492, 0.6279, 0.7482, 0.5958, 0.7436, 0.3449, 0.8492, 0.3363, 0.6083, 0.8239, 0.6083, 0.7179, 0.8592, 0.7179, 0.8592, 0.8239, 0.01492, 0.5023, 0.1209, 0.5023, 0.1209, 0.7938, 0.01492, 0.7938, 0.7143, 0.9597, 0.6083, 0.9597, 0.6083, 0.8537, 0.7143, 0.8537, 0.4441, 0.01492, 0.4441, 0.1209, 0.01492, 0.1209, 0.01492, 0.01492, 0.4753, 0.03933, 0.5784, 0.01492, 0.5784, 0.4441, 0.4739, 0.4264, 0.4441, 0.5799, 0.3409, 0.5555, 0.3396, 0.1685, 0.4441, 0.1508])
me_sphere_002.materials.append(mat_bomb_base)
me_sphere_002.materials.append(mat_bomb_fuse)
me_sphere_002.use_remesh_fix_poles = True
me_sphere_002.use_remesh_preserve_attributes = False
me_sphere_002.use_mirror_vertex_groups = False
me_sphere_002.use_paint_bone_selection = False
me_sphere_002.use_paint_mask = True
me_sphere_002.update()
me_cube_004 = bpy.data.meshes.new('Cube.004')
me_cube_004.from_pydata([(-0.02979, -0.2958, 0.05135), (-0.04405, 0.6409, -0.1062), (-0.04405, 0.6409, 0.02228), (0.02979, -0.2958, -0.01304), (0.04405, 0.6409, -0.1062), (0.04405, 0.6409, 0.02228), (-0.02604, 0.2807, -0.04871), (-0.02604, 0.2807, 0.003167), (0.02604, 0.2807, -0.04871), (0.02604, 0.2807, 0.003167), (-0.02979, 0.146, -0.01304), (0.02979, 0.146, 0.05135), (-0.02979, 0.146, 0.05135), (0.02979, 0.146, -0.01304), (-0.1104, -0.5228, -0.02154), (-0.1104, -0.5228, 0.05997), (6.985e-09, -0.3485, 0.01465), (-0.0719, -0.4971, 0.01465), (-0.02979, -0.2958, -0.01304), (-0.0312, -0.3709, 0.05083), (-0.0312, -0.3709, -0.01292), (0.02979, -0.2958, 0.05135), (-0.2325, -0.2645, 0.07249), (-0.2474, -0.3355, 0.07249), (-0.2474, -0.3355, 7.11e-06), (-0.2325, -0.2645, 7.11e-06), (-0.3635, -0.161, 0.08986), (-0.3994, -0.1964, 0.08986), (-0.3994, -0.1964, 0.03778), (-0.3635, -0.161, 0.03778), (-0.4795, -0.07112, 0.1015), (-0.4795, -0.07112, 0.0577), (-0.44, -0.05906, 0.0577), (-0.5556, -0.01926, 0.0796), (6.985e-09, -0.2958, -0.01304), (6.985e-09, -0.2958, 0.05135), (-0.09548, -0.4024, -0.0316), (-0.06926, -0.4024, -0.005378), (-0.1062, -0.1559, -0.0316), (-0.06926, -0.1559, 0.005326), (-0.06926, -0.4024, -0.05782), (-0.04304, -0.4024, -0.0316), (-0.06926, -0.1559, -0.06853), (-0.03233, -0.1559, -0.0316), (-0.09548, -0.2151, -0.0316), (-0.06926, -0.2151, -0.005378), (-0.06926, -0.2151, -0.05782), (-0.04304, -0.2151, -0.0316), (1.374e-08, -0.5228, 0.05997), (-0.44, -0.05906, 0.1015), (6.286e-09, -0.5228, -0.02154), (-2.701e-08, -0.1313, 0.0577), (-2.701e-08, -0.1313, 0.1015), (-0.02979, -0.2958, 0.05135), (1.374e-08, -0.4971, 0.01465), (-0.02979, -0.2958, -0.01304), (-0.01992, -0.3931, 0.01465), (0.02979, -0.2958, 0.05135), (0.1104, -0.5228, -0.02154), (0.1104, -0.5228, 0.05997), (0.0719, -0.4971, 0.01465), (0.0312, -0.3709, 0.05083), (0.0312, -0.3709, -0.01292), (0.2325, -0.2645, 0.07249), (0.2474, -0.3355, 0.07249), (0.2474, -0.3355, 7.108e-06), (0.2325, -0.2645, 7.108e-06), (0.3635, -0.161, 0.08986), (0.3994, -0.1964, 0.08986), (0.3994, -0.1964, 0.03778), (0.3635, -0.161, 0.03778), (0.4795, -0.07112, 0.1015), (0.4795, -0.07112, 0.0577), (0.44, -0.05906, 0.0577), (0.5556, -0.01926, 0.0796), (0.44, -0.05906, 0.1015), (0.02979, -0.2958, -0.01304), (0.01992, -0.3931, 0.01465)], [], [(6, 7, 2, 1), (1, 2, 5, 4), (13, 11, 21, 3), (10, 13, 3, 18), (11, 12, 53, 21), (5, 2, 7, 9), (1, 4, 8, 6), (4, 5, 9, 8), (10, 12, 7, 6), (18, 53, 12, 10), (9, 7, 12, 11), (6, 8, 13, 10), (8, 9, 11, 13), (50, 48, 15, 14), (19, 15, 17, 56), (34, 16, 20, 55), (20, 56, 17, 14), (55, 25, 22, 0), (22, 26, 27, 23), (0, 22, 23, 19), (20, 24, 25, 55), (19, 23, 24, 20), (27, 30, 31, 28), (23, 27, 28, 24), (24, 28, 29, 25), (25, 29, 26, 22), (32, 33, 49), (28, 31, 32, 29), (29, 32, 49, 26), (26, 49, 30, 27), (49, 33, 30), (30, 33, 31), (31, 33, 32), (0, 19, 16, 35), (44, 45, 39, 38), (38, 39, 43, 42), (46, 47, 41, 40), (40, 41, 37, 36), (44, 46, 40, 36), (47, 45, 37, 41), (43, 39, 45, 47), (38, 42, 46, 44), (42, 43, 47, 46), (36, 37, 45, 44), (32, 51, 52, 49), (16, 56, 20), (16, 19, 56), (14, 15, 19, 20), (15, 48, 54, 17), (14, 17, 54, 50), (50, 58, 59, 48), (61, 77, 60, 59), (34, 76, 62, 16), (62, 58, 60, 77), (76, 57, 63, 66), (63, 64, 68, 67), (57, 61, 64, 63), (62, 76, 66, 65), (61, 62, 65, 64), (68, 69, 72, 71), (64, 65, 69, 68), (65, 66, 70, 69), (66, 63, 67, 70), (73, 75, 74), (69, 70, 73, 72), (70, 67, 75, 73), (67, 68, 71, 75), (75, 71, 74), (71, 72, 74), (72, 73, 74), (57, 35, 16, 61), (73, 75, 52, 51), (16, 62, 77), (16, 77, 61), (58, 62, 61, 59), (59, 60, 54, 48), (58, 50, 54, 60)])
me_cube_004.polygons.foreach_set('use_smooth', [True] * 77)
_uv = me_cube_004.uv_layers.new(name='UVMap')
_uv.uv.foreach_set('vector', [0.03478, 0.4728, 0.0764, 0.4704, 0.1087, 0.7588, 0.005619, 0.7649, 0.476, 0.08403, 0.3728, 0.08403, 0.3728, 0.009359, 0.476, 0.009359, 0.05705, 0.3631, 0.1087, 0.3601, 0.0879, 0.005619, 0.03625, 0.008651, 0.2707, 0.3617, 0.2189, 0.3617, 0.2189, 0.006684, 0.2707, 0.006684, 0.1848, 0.3617, 0.133, 0.3617, 0.133, 0.006684, 0.1848, 0.006684, 0.1962, 0.7665, 0.1216, 0.7665, 0.136, 0.4767, 0.1818, 0.4767, 0.2821, 0.7668, 0.2075, 0.7668, 0.2219, 0.4737, 0.2677, 0.4737, 0.005619, 0.7649, 0.1087, 0.7588, 0.0764, 0.4704, 0.03478, 0.4728, 0.05705, 0.3631, 0.1087, 0.3601, 0.0764, 0.4704, 0.03478, 0.4728, 0.03625, 0.008651, 0.0879, 0.005619, 0.1087, 0.3601, 0.05705, 0.3631, 0.1818, 0.4767, 0.136, 0.4767, 0.133, 0.3617, 0.1848, 0.3617, 0.2677, 0.4737, 0.2219, 0.4737, 0.2189, 0.3617, 0.2707, 0.3617, 0.03478, 0.4728, 0.0764, 0.4704, 0.1087, 0.3601, 0.05705, 0.3631, 0.3993, 0.6434, 0.5269, 0.6117, 0.5154, 0.7427, 0.4547, 0.7471, 0.5458, 0.9485, 0.5154, 0.7427, 0.5888, 0.7449, 0.6059, 0.92, 0.7554, 0.04259, 0.8432, 0.008232, 0.8898, 0.06669, 0.7726, 0.08648, 0.4371, 0.9456, 0.3909, 0.923, 0.398, 0.7626, 0.4547, 0.7471, 0.7726, 0.08648, 0.7877, 0.3974, 0.6734, 0.4137, 0.683, 0.09547, 0.6734, 0.4137, 0.71, 0.6817, 0.6387, 0.6966, 0.564, 0.3972, 0.683, 0.09547, 0.6734, 0.4137, 0.564, 0.3972, 0.5751, 0.07604, 0.8898, 0.06669, 0.8895, 0.3758, 0.7877, 0.3974, 0.7726, 0.08648, 0.9906, 0.07453, 0.9906, 0.3967, 0.8895, 0.3758, 0.8898, 0.06669, 0.9269, 0.6876, 0.8764, 0.883, 0.8211, 0.8587, 0.859, 0.6667, 0.9906, 0.3967, 0.9269, 0.6876, 0.859, 0.6667, 0.8895, 0.3758, 0.8895, 0.3758, 0.859, 0.6667, 0.7866, 0.6651, 0.7877, 0.3974, 0.7877, 0.3974, 0.7866, 0.6651, 0.71, 0.6817, 0.6734, 0.4137, 0.7835, 0.8228, 0.7881, 0.9912, 0.7378, 0.832, 0.859, 0.6667, 0.8211, 0.8587, 0.7835, 0.8228, 0.7866, 0.6651, 0.7866, 0.6651, 0.7835, 0.8228, 0.7378, 0.832, 0.71, 0.6817, 0.71, 0.6817, 0.7378, 0.832, 0.7117, 0.8749, 0.6387, 0.6966, 0.7378, 0.832, 0.7881, 0.9912, 0.7117, 0.8749, 0.8764, 0.883, 0.7881, 0.9912, 0.8211, 0.8587, 0.8211, 0.8587, 0.7881, 0.9912, 0.7835, 0.8228, 0.683, 0.09547, 0.5751, 0.07604, 0.62, 0.01349, 0.7032, 0.05692, 0.4656, 0.2566, 0.3999, 0.2611, 0.3766, 0.1588, 0.4674, 0.15, 0.02135, 0.7871, 0.2131, 0.7871, 0.2131, 0.9789, 0.02135, 0.9789, 0.3999, 0.2611, 0.4656, 0.2566, 0.4654, 0.5893, 0.4024, 0.5895, 0.2341, 0.9233, 0.2341, 0.7871, 0.3703, 0.7871, 0.3703, 0.9233, 0.4656, 0.2566, 0.5314, 0.2604, 0.5305, 0.5895, 0.4654, 0.5893, 0.4656, 0.2566, 0.5314, 0.2604, 0.5305, 0.5895, 0.4654, 0.5893, 0.4674, 0.15, 0.5547, 0.1604, 0.5314, 0.2604, 0.4656, 0.2566, 0.4674, 0.15, 0.5547, 0.1604, 0.5314, 0.2604, 0.4656, 0.2566, 0.3766, 0.1588, 0.4674, 0.15, 0.4656, 0.2566, 0.3999, 0.2611, 0.4654, 0.5893, 0.4024, 0.5895, 0.3999, 0.2611, 0.4656, 0.2566, 0.3582, 0.008184, 0.3582, 0.6552, 0.2946, 0.6552, 0.2946, 0.008184, 0.3897, 0.9905, 0.3909, 0.923, 0.4371, 0.9456, 0.6115, 0.9937, 0.5458, 0.9485, 0.6059, 0.92, 0.4547, 0.7471, 0.5154, 0.7427, 0.5458, 0.9485, 0.4371, 0.9456, 0.5154, 0.7427, 0.5269, 0.6117, 0.6115, 0.6282, 0.5888, 0.7449, 0.4547, 0.7471, 0.398, 0.7626, 0.3456, 0.6757, 0.3993, 0.6434, 0.3993, 0.6434, 0.4547, 0.7471, 0.5154, 0.7427, 0.5269, 0.6117, 0.5458, 0.9485, 0.6059, 0.92, 0.5888, 0.7449, 0.5154, 0.7427, 0.7554, 0.04259, 0.7726, 0.08648, 0.8898, 0.06669, 0.8432, 0.008232, 0.4371, 0.9456, 0.4547, 0.7471, 0.398, 0.7626, 0.3909, 0.923, 0.7726, 0.08648, 0.683, 0.09547, 0.6734, 0.4137, 0.7877, 0.3974, 0.6734, 0.4137, 0.564, 0.3972, 0.6387, 0.6966, 0.71, 0.6817, 0.683, 0.09547, 0.5751, 0.07604, 0.564, 0.3972, 0.6734, 0.4137, 0.8898, 0.06669, 0.7726, 0.08648, 0.7877, 0.3974, 0.8895, 0.3758, 0.9906, 0.07453, 0.8898, 0.06669, 0.8895, 0.3758, 0.9906, 0.3967, 0.9269, 0.6876, 0.859, 0.6667, 0.8211, 0.8587, 0.8764, 0.883, 0.9906, 0.3967, 0.8895, 0.3758, 0.859, 0.6667, 0.9269, 0.6876, 0.8895, 0.3758, 0.7877, 0.3974, 0.7866, 0.6651, 0.859, 0.6667, 0.7877, 0.3974, 0.6734, 0.4137, 0.71, 0.6817, 0.7866, 0.6651, 0.7835, 0.8228, 0.7378, 0.832, 0.7881, 0.9912, 0.859, 0.6667, 0.7866, 0.6651, 0.7835, 0.8228, 0.8211, 0.8587, 0.7866, 0.6651, 0.71, 0.6817, 0.7378, 0.832, 0.7835, 0.8228, 0.71, 0.6817, 0.6387, 0.6966, 0.7117, 0.8749, 0.7378, 0.832, 0.7378, 0.832, 0.7117, 0.8749, 0.7881, 0.9912, 0.8764, 0.883, 0.8211, 0.8587, 0.7881, 0.9912, 0.8211, 0.8587, 0.7835, 0.8228, 0.7881, 0.9912, 0.683, 0.09547, 0.7032, 0.05692, 0.62, 0.01349, 0.5751, 0.07604, 0.3582, 0.6552, 0.2946, 0.6552, 0.2946, 0.008184, 0.3582, 0.008184, 0.3897, 0.9905, 0.4371, 0.9456, 0.3909, 0.923, 0.6115, 0.9937, 0.6059, 0.92, 0.5458, 0.9485, 0.4547, 0.7471, 0.4371, 0.9456, 0.5458, 0.9485, 0.5154, 0.7427, 0.5154, 0.7427, 0.5888, 0.7449, 0.6115, 0.6282, 0.5269, 0.6117, 0.4547, 0.7471, 0.3993, 0.6434, 0.3456, 0.6757, 0.398, 0.7626])
me_cube_004.materials.append(mat_crossbow)
me_cube_004.use_remesh_fix_poles = True
me_cube_004.use_remesh_preserve_attributes = False
me_cube_004.use_mirror_vertex_groups = False
me_cube_004.update()
me_cube_007 = bpy.data.meshes.new('Cube.007')
me_cube_007.from_pydata([(0.0002292, -0.2788, 0.03025), (-0.002528, -0.1873, 0.000101), (-0.01513, 0.0773, -0.005569), (-0.01513, 0.2345, 0.03025), (-0.002528, -0.1873, 0.03025), (0.01558, 0.0773, -0.005569), (-0.004517, -0.14, -0.005569), (0.01558, 0.2345, 0.03025), (0.0002292, 0.0773, -0.05224), (-0.01513, 0.0773, 0.03025), (0.0002292, -0.14, -0.05224), (0.01558, 0.0773, 0.03025), (0.01558, 0.248, -0.005569), (-0.01513, 0.248, -0.005569), (0.004976, -0.14, -0.005569), (0.004976, -0.14, 0.03025), (-0.004517, -0.14, 0.03025), (0.0002292, -0.2283, -0.01047), (0.001559, -0.2283, 0.03025), (0.001559, -0.2283, 0.01018), (-0.001101, -0.2283, 0.03025), (-0.001101, -0.2283, 0.01018), (0.0002292, -0.1873, -0.03405), (0.002986, -0.1873, 0.03025), (0.002986, -0.1873, 0.000101)], [], [(12, 7, 11, 5), (13, 3, 7, 12), (19, 18, 0), (10, 6, 2, 8), (2, 5, 8), (18, 20, 0), (7, 3, 9, 11), (11, 9, 16, 15), (9, 3, 13, 2), (6, 16, 9, 2), (13, 12, 5, 2), (1, 4, 16, 6), (8, 5, 14, 10), (17, 19, 0), (22, 1, 6, 10), (5, 11, 15, 14), (0, 21, 17), (22, 24, 19, 17), (0, 20, 21), (23, 4, 20, 18), (24, 23, 18, 19), (14, 15, 23, 24), (15, 16, 4, 23), (10, 14, 24, 22), (17, 21, 1, 22), (21, 20, 4, 1)])
me_cube_007.polygons.foreach_set('use_smooth', [True] * 26)
me_cube_007.polygons.foreach_set('material_index', [0, 0, 1, 1, 1, 1, 0, 1, 0, 1, 0, 1, 1, 1, 1, 1, 1, 1, 1, 1, 1, 1, 1, 1, 1, 1])
_uv = me_cube_007.uv_layers.new(name='UVMap')
_uv.uv.foreach_set('vector', [0.2372, 0.3213, 0.296, 0.1644, 0.9849, 0.1644, 0.9849, 0.3213, 0.05716, 0.09077, 0.2068, 0.09077, 0.2068, 0.211, 0.05717, 0.211, 0.8504, 0.8203, 0.8503, 0.8755, 0.9891, 0.8757, 0.6088, 0.6478, 0.6078, 0.7767, 0.009763, 0.7773, 0.01168, 0.6424, 0.01851, 0.3641, 0.1976, 0.3052, 0.1976, 0.6068, 0.1483, 0.9421, 0.1483, 0.9494, 0.008967, 0.9458, 0.296, 0.1644, 0.296, 0.02987, 0.9849, 0.02987, 0.9849, 0.1644, 0.9911, 0.9034, 0.9911, 0.9881, 0.3917, 0.9589, 0.3917, 0.9327, 0.9849, 0.6128, 0.296, 0.6128, 0.2372, 0.4559, 0.9849, 0.4559, 0.6078, 0.7767, 0.6077, 0.8751, 0.009853, 0.8757, 0.009763, 0.7773, 0.2372, 0.4559, 0.2372, 0.3213, 0.9849, 0.3213, 0.9849, 0.4559, 0.738, 0.7925, 0.7379, 0.8753, 0.6077, 0.8751, 0.6078, 0.7767, 0.0116, 0.6425, 0.009706, 0.7773, 0.6077, 0.7767, 0.6087, 0.6478, 0.8506, 0.7635, 0.8504, 0.8203, 0.9891, 0.8757, 0.7385, 0.6984, 0.738, 0.7925, 0.6078, 0.7767, 0.6088, 0.6478, 0.009706, 0.7773, 0.009802, 0.8757, 0.6077, 0.8752, 0.6077, 0.7767, 0.9891, 0.8757, 0.8504, 0.8203, 0.8506, 0.7635, 0.7384, 0.6984, 0.7379, 0.7925, 0.8504, 0.8203, 0.8506, 0.7635, 0.9891, 0.8757, 0.8503, 0.8755, 0.8504, 0.8203, 0.2612, 0.9382, 0.2612, 0.9534, 0.1483, 0.9494, 0.1483, 0.9421, 0.7379, 0.7925, 0.7378, 0.8753, 0.8503, 0.8755, 0.8504, 0.8203, 0.6077, 0.7767, 0.6077, 0.8752, 0.7378, 0.8753, 0.7379, 0.7925, 0.3917, 0.9327, 0.3917, 0.9589, 0.2612, 0.9534, 0.2612, 0.9382, 0.6087, 0.6478, 0.6077, 0.7767, 0.7379, 0.7925, 0.7384, 0.6984, 0.8506, 0.7635, 0.8504, 0.8203, 0.738, 0.7925, 0.7385, 0.6984, 0.8504, 0.8203, 0.8503, 0.8755, 0.7379, 0.8753, 0.738, 0.7925])
me_cube_007.materials.append(mat_knife_handle)
me_cube_007.materials.append(mat_knife_blade)
me_cube_007.use_remesh_fix_poles = True
me_cube_007.use_remesh_preserve_attributes = False
me_cube_007.use_mirror_vertex_groups = False
me_cube_007.update()
me_cube_012 = bpy.data.meshes.new('Cube.012')
me_cube_012.from_pydata([(-0.2431, -0.7448, 0.0323), (1.49e-08, -0.7448, 0.2754), (-0.2431, 0.7031, 0.0323), (1.49e-08, 0.7031, 0.2754), (1.49e-08, -0.7448, -0.2108), (0.2431, -0.7448, 0.0323), (1.49e-08, 0.7031, -0.2108), (0.2431, 0.7031, 0.0323), (-0.2855, -0.7448, -0.286), (0.2855, -0.7448, -0.286), (-0.2855, -0.7448, 0.2851), (0.2855, -0.7448, 0.2851), (0.2855, 0.7031, 0.2851), (-0.2855, 0.7031, 0.2851), (0.2855, 0.7031, -0.286), (-0.2855, 0.7031, -0.286), (-0.0582, 0.3212, -0.3353), (-0.0582, 0.3584, -0.1898), (-0.0582, 0.4588, -0.3353), (-0.0582, 0.4588, -0.1898), (0.0582, 0.3212, -0.3353), (0.0582, 0.3584, -0.1898), (0.0582, 0.4588, -0.3353), (0.0582, 0.4588, -0.1898), (-0.1216, 0.7031, -0.2108), (0.08559, 0.5416, 0.4406), (-0.1216, -0.7448, -0.2108), (-0.08559, 0.5416, 0.4406), (0.08559, 0.5416, 0.1315), (-0.08559, 0.5416, 0.1315), (0.1216, 0.7031, -0.2108), (0.1216, -0.7448, -0.2108), (0.1216, 0.7031, 0.1539), (0.1216, -0.7448, 0.1539), (-0.1216, -0.7448, 0.1539), (-0.1216, 0.7031, 0.1539), (1.49e-08, -0.3249, 0.2754), (1.49e-08, 0.2833, 0.2754), (1.49e-08, 0.2833, -0.2108), (-0.1216, 0.2833, -0.2108), (-0.1216, -0.3249, -0.2108), (-0.1216, -0.3249, 0.1539), (-0.1216, 0.2833, 0.1539), (0.1216, -0.3249, -0.2108), (0.1216, 0.2833, 0.1539), (0.1216, -0.3249, 0.1539), (-0.2431, 0.2833, 0.0323), (-0.2431, -0.3249, 0.0323), (0.2431, 0.2833, 0.0323), (0.2431, -0.3249, 0.0323), (1.49e-08, -0.3249, -0.2108), (1.49e-08, -0.2841, 0.2424), (1.49e-08, 0.2424, 0.2424), (0.1216, 0.2833, -0.2108)], [], [(29, 28, 25, 27), (34, 1, 36, 41), (43, 49, 5, 31), (6, 30, 53, 38), (40, 50, 4, 26), (42, 37, 3, 35), (8, 9, 11, 10), (15, 13, 12, 14), (16, 17, 19, 18), (18, 19, 23, 22), (22, 23, 21, 20), (20, 21, 17, 16), (18, 22, 20, 16), (46, 42, 35, 2), (47, 40, 26, 0), (0, 34, 41, 47), (7, 32, 44, 48), (45, 51, 36), (50, 43, 31, 4), (49, 45, 33, 5), (42, 52, 37), (2, 24, 39, 46), (32, 3, 37, 44), (45, 36, 1, 33), (24, 6, 38, 39), (30, 7, 48, 53), (53, 48, 49, 43), (39, 38, 50, 40), (38, 53, 43, 50), (41, 36, 51), (41, 51, 52, 42), (46, 39, 40, 47), (44, 37, 52), (44, 52, 51, 45), (47, 41, 42, 46), (48, 44, 45, 49)])
me_cube_012.polygons.foreach_set('use_smooth', [True] * 36)
me_cube_012.polygons.foreach_set('material_index', [0, 0, 0, 0, 0, 0, 1, 2, 0, 0, 0, 0, 0, 0, 0, 0, 0, 0, 0, 0, 0, 0, 0, 0, 0, 0, 0, 0, 0, 0, 0, 0, 0, 0, 0, 0])
_uv = me_cube_012.uv_layers.new(name='UVMap')
_uv.uv.foreach_set('vector', [0.4853, 0.007685, 0.4853, 0.2263, 0.09054, 0.2263, 0.09054, 0.007685, 0.004613, 0.8758, 0.004614, 0.9933, 0.2915, 0.9933, 0.2915, 0.8758, 0.2915, 0.5726, 0.2915, 0.7584, 0.004613, 0.7584, 0.004613, 0.5726, 0.9939, 0.4896, 0.9939, 0.5726, 0.707, 0.5726, 0.707, 0.4896, 0.2915, 0.5726, 0.2915, 0.4896, 0.004614, 0.4896, 0.004614, 0.5726, 0.707, 0.8758, 0.707, 0.9933, 0.9939, 0.9933, 0.9939, 0.8758, 0.9999, 0.0001, 9.99e-05, 9.99e-05, 9.99e-05, 0.9999, 0.9999, 0.9999, 0.9999, 0.0001, 0.9999, 0.9999, 9.99e-05, 0.9999, 9.99e-05, 9.99e-05, 0.7393, 0.005445, 0.7074, 0.1301, 0.6213, 0.1301, 0.6213, 0.005445, 0.6279, 0.2299, 0.5033, 0.2299, 0.5033, 0.1302, 0.6279, 0.1302, 0.6212, 0.005445, 0.6212, 0.1301, 0.5352, 0.1301, 0.5033, 0.005445, 0.7459, 0.1302, 0.8746, 0.1302, 0.8746, 0.2299, 0.7459, 0.2299, 0.6279, 0.2299, 0.6279, 0.1302, 0.7459, 0.1302, 0.7459, 0.2299, 0.707, 0.7584, 0.707, 0.8758, 0.9939, 0.8758, 0.9939, 0.7584, 0.2915, 0.7584, 0.2915, 0.5726, 0.004614, 0.5726, 0.004613, 0.7584, 0.004613, 0.7584, 0.004613, 0.8758, 0.2915, 0.8758, 0.2915, 0.7584, 0.9939, 0.7584, 0.9939, 0.8758, 0.707, 0.8758, 0.707, 0.7584, 0.964, 0.4689, 0.9017, 0.2394, 0.9749, 0.2067, 0.2915, 0.4896, 0.2915, 0.5726, 0.004613, 0.5726, 0.004613, 0.4896, 0.2915, 0.7584, 0.2915, 0.8758, 0.004613, 0.8758, 0.004613, 0.7584, 0.0358, 0.4689, 0.09811, 0.2394, 0.02491, 0.2067, 0.9939, 0.7584, 0.9939, 0.5726, 0.707, 0.5726, 0.707, 0.7584, 0.9939, 0.8758, 0.9939, 0.9933, 0.707, 0.9933, 0.707, 0.8758, 0.2915, 0.8758, 0.2915, 0.9933, 0.004613, 0.9933, 0.004613, 0.8758, 0.9939, 0.5726, 0.9939, 0.4896, 0.707, 0.4896, 0.707, 0.5726, 0.9939, 0.5726, 0.9939, 0.7584, 0.707, 0.7584, 0.707, 0.5726, 0.707, 0.5726, 0.707, 0.7584, 0.2915, 0.7584, 0.2915, 0.5726, 0.707, 0.5726, 0.707, 0.4896, 0.2915, 0.4896, 0.2915, 0.5726, 0.707, 0.4896, 0.707, 0.5726, 0.2915, 0.5726, 0.2915, 0.4896, 0.964, 0.4689, 0.9749, 0.2067, 0.9017, 0.2394, 0.964, 0.4689, 0.9017, 0.2394, 0.09811, 0.2394, 0.0358, 0.4689, 0.707, 0.7584, 0.707, 0.5726, 0.2915, 0.5726, 0.2915, 0.7584, 0.0358, 0.4689, 0.02491, 0.2067, 0.09811, 0.2394, 0.0358, 0.4689, 0.09811, 0.2394, 0.9017, 0.2394, 0.964, 0.4689, 0.2915, 0.7584, 0.2915, 0.8758, 0.707, 0.8758, 0.707, 0.7584, 0.707, 0.7584, 0.707, 0.8758, 0.2915, 0.8758, 0.2915, 0.7584])
me_cube_012.materials.append(mat_bazooka)
me_cube_012.materials.append(mat_bazooka_front)
me_cube_012.materials.append(mat_bazooka_back)
me_cube_012.use_remesh_fix_poles = True
me_cube_012.use_remesh_preserve_attributes = False
me_cube_012.use_mirror_vertex_groups = False
me_cube_012.update()
me_cube_013 = bpy.data.meshes.new('Cube.013')
me_cube_013.from_pydata([(-0.04651, -0.3264, -0.02801), (-0.04651, -0.3264, 0.06237), (-9.406e-06, 0.4188, -0.1257), (-0.04651, 0.5032, 0.06237), (0.04649, -0.3264, -0.02801), (0.04649, -0.3264, 0.06237), (0.04649, 0.5032, 0.06237), (-9.406e-06, 0.1868, -0.05185), (-0.04651, 0.109, -0.0864), (-0.04651, 0.109, 0.06237), (-0.03083, 0.1868, 0.03035), (0.04649, 0.109, -0.0864), (0.03081, 0.1868, 0.03035), (0.04649, 0.109, 0.06237), (-9.428e-06, 0.03837, 0.1256), (-0.01006, 0.02645, 0.05611), (0.02429, 0.109, 0.1236), (-9.39e-06, 0.109, 0.09931), (0.02429, -0.1464, 0.1236), (-9.39e-06, -0.1464, 0.09931), (-9.369e-06, 0.109, 0.1479), (-0.02431, 0.109, 0.1236), (-0.04651, -0.1464, -0.0864), (0.04649, -0.1464, 0.06237), (-0.04651, -0.1464, 0.06237), (0.04649, -0.1464, -0.0864), (-0.01698, -0.671, 0.002012), (-1.284e-05, -0.671, 0.03408), (-9.369e-06, -0.1464, 0.1479), (0.01696, -0.671, 0.002012), (0.01696, -0.3236, 0.002012), (-0.01698, -0.3236, 0.002012), (-1.284e-05, -0.3236, 0.03408), (-0.02431, -0.1464, 0.1236), (-0.01006, 0.05028, 0.05611), (-0.01006, -0.06587, 0.05611), (0.01004, 0.02645, 0.05611), (-0.01006, -0.0897, 0.05611), (0.01004, 0.05028, 0.05611), (-9.428e-06, -0.07778, 0.1256), (0.01004, -0.0897, 0.05611), (0.01004, -0.06587, 0.05611), (-9.411e-06, 0.04828, -0.0864), (-9.411e-06, 0.04828, -0.1471), (-9.411e-06, 0.109, -0.0864), (-9.411e-06, 0.109, -0.1471), (-9.538e-06, -0.6597, 0.01024), (-9.54e-06, -0.6505, 0.0646), (-0.009168, -0.6505, 0.01024), (-0.0709, 0.07964, 0.03464), (0.009149, -0.6505, 0.01024), (-9.506e-06, -0.6414, 0.01024), (-0.045, 0.0685, 0.02189), (-0.045, 0.07501, 0.04845), (-0.045, 0.09376, 0.03217)], [], [(7, 10, 3, 2), (2, 3, 6), (25, 23, 5, 4), (15, 14, 34), (22, 25, 4, 0), (23, 24, 1, 5), (6, 3, 10, 12), (12, 10, 9, 13), (7, 11, 8), (2, 6, 12, 7), (7, 12, 13, 11), (22, 24, 9, 8), (8, 9, 10, 7), (34, 14, 38), (38, 14, 36), (16, 20, 28, 18), (21, 17, 19, 33), (17, 16, 18, 19), (0, 4, 5, 1), (21, 20, 16, 17), (19, 18, 28, 33), (0, 1, 24, 22), (13, 9, 24, 23), (8, 11, 25, 22), (11, 13, 23, 25), (31, 30, 29, 26), (29, 27, 26), (32, 31, 26, 27), (33, 28, 20, 21), (30, 32, 27, 29), (36, 14, 15), (34, 38, 36, 15), (35, 39, 41), (37, 39, 35), (41, 39, 40), (40, 39, 37), (35, 41, 40, 37), (42, 43, 45, 44), (46, 47, 48), (48, 47, 51), (51, 47, 50), (50, 47, 46), (48, 51, 50, 46), (54, 52, 49), (52, 54, 53), (52, 53, 49), (54, 49, 53)])
_uv = me_cube_013.uv_layers.new(name='UVMap')
_uv.uv.foreach_set('vector', [0.375, 0.1667, 0.625, 0.1667, 0.625, 0.25, 0.375, 0.25, 0.375, 0.25, 0.625, 0.25, 0.625, 0.5, 0.375, 0.7113, 0.625, 0.7113, 0.625, 0.75, 0.375, 0.75, 0.375, 0.0, 0.625, 0.25, 0.375, 0.25, 0.125, 0.7113, 0.375, 0.7113, 0.375, 0.75, 0.125, 0.75, 0.625, 0.7113, 0.875, 0.7113, 0.875, 0.75, 0.625, 0.75, 0.625, 0.5, 0.875, 0.5, 0.875, 0.5833, 0.625, 0.5833, 0.625, 0.5833, 0.875, 0.5833, 0.875, 0.6667, 0.625, 0.6667, 0.375, 0.5833, 0.375, 0.6667, 0.125, 0.6667, 0.375, 0.5, 0.625, 0.5, 0.625, 0.5833, 0.375, 0.5833, 0.375, 0.5833, 0.625, 0.5833, 0.625, 0.6667, 0.375, 0.6667, 0.375, 0.03873, 0.625, 0.03873, 0.625, 0.08333, 0.375, 0.08333, 0.375, 0.08333, 0.625, 0.08333, 0.625, 0.1667, 0.375, 0.1667, 0.375, 0.25, 0.625, 0.5, 0.375, 0.5, 0.375, 0.5, 0.625, 0.75, 0.375, 0.75, 0.375, 0.0, 0.625, 0.0, 0.625, 0.25, 0.375, 0.25, 0.375, 0.25, 0.625, 0.25, 0.625, 0.5, 0.375, 0.5, 0.375, 0.5, 0.625, 0.5, 0.625, 0.75, 0.375, 0.75, 0.125, 0.75, 0.375, 0.75, 0.625, 0.75, 0.875, 0.75, 0.375, 0.75, 0.625, 0.75, 0.625, 1.0, 0.375, 1.0, 0.125, 0.5, 0.375, 0.5, 0.375, 0.75, 0.125, 0.75, 0.375, 0.0, 0.625, 0.0, 0.625, 0.03873, 0.375, 0.03873, 0.625, 0.6667, 0.875, 0.6667, 0.875, 0.7113, 0.625, 0.7113, 0.125, 0.6667, 0.375, 0.6667, 0.375, 0.7113, 0.125, 0.7113, 0.375, 0.6667, 0.625, 0.6667, 0.625, 0.7113, 0.375, 0.7113, 0.125, 0.75, 0.375, 0.75, 0.375, 0.75, 0.125, 0.75, 0.375, 0.75, 0.625, 1.0, 0.375, 1.0, 0.625, 0.0, 0.375, 0.0, 0.375, 0.0, 0.625, 0.0, 0.625, 0.5, 0.875, 0.5, 0.875, 0.75, 0.625, 0.75, 0.375, 0.75, 0.625, 0.75, 0.625, 0.75, 0.375, 0.75, 0.375, 0.75, 0.625, 1.0, 0.375, 1.0, 0.125, 0.5, 0.375, 0.5, 0.375, 0.75, 0.125, 0.75, 0.375, 0.25, 0.625, 0.5, 0.375, 0.5, 0.375, 0.0, 0.625, 0.25, 0.375, 0.25, 0.375, 0.5, 0.625, 0.75, 0.375, 0.75, 0.375, 0.75, 0.625, 1.0, 0.375, 1.0, 0.125, 0.5, 0.375, 0.5, 0.375, 0.75, 0.125, 0.75, 0.0, 0.0, 1.0, 0.0, 1.0, 1.0, 0.0, 1.0, 0.375, 0.0, 0.625, 0.25, 0.375, 0.25, 0.375, 0.25, 0.625, 0.5, 0.375, 0.5, 0.375, 0.5, 0.625, 0.75, 0.375, 0.75, 0.375, 0.75, 0.625, 1.0, 0.375, 1.0, 0.125, 0.5, 0.375, 0.5, 0.375, 0.75, 0.125, 0.75, 0.625, 0.5, 0.375, 0.75, 0.875, 0.75, 0.375, 0.75, 0.625, 0.5, 0.625, 0.75, 0.375, 0.75, 0.625, 0.75, 0.375, 1.0, 0.625, 0.5, 0.875, 0.75, 0.625, 0.75])
me_cube_013.use_remesh_fix_poles = True
me_cube_013.use_remesh_preserve_attributes = False
me_cube_013.use_mirror_vertex_groups = False
me_cube_013.update()
me_cube_014 = bpy.data.meshes.new('Cube.014')
me_cube_014.from_pydata([(-0.0001747, 0.4479, -0.1068), (0.02202, 0.4479, 0.03911), (-0.02734, 0.1775, 0.1062), (-0.02734, 0.197, 0.03911), (-0.0001747, -0.2972, 0.09686), (-0.02237, 0.4479, 0.03911), (0.02655, -0.1247, 0.1062), (0.02655, -0.1247, 0.03911), (-0.0001747, 0.03894, 0.03911), (-0.0001747, 0.08476, -0.002733), (-0.0001747, 0.1298, -0.02925), (0.02202, 0.1298, 0.03911), (0.02202, 0.08476, 0.03911), (0.02655, 0.1775, 0.1062), (-0.02547, -0.2972, 0.07156), (0.02512, -0.2972, 0.07156), (-0.0001747, -0.2972, 0.04626), (0.02655, 0.197, 0.03911), (-0.02237, 0.08476, 0.03911), (-0.02237, 0.1298, 0.03911), (-0.0001747, -0.0336, 0.08473), (0.1165, -0.0336, 0.01735), (0.1165, -0.0336, -0.1174), (-0.0001747, -0.0336, -0.1848), (-0.1169, -0.0336, -0.1174), (-0.1169, -0.0336, 0.01735), (-0.0001747, -0.104, 0.08473), (0.1165, -0.104, 0.01735), (0.1165, -0.104, -0.1174), (-0.0001747, -0.104, -0.1848), (-0.1169, -0.104, -0.1174), (-0.1169, -0.104, 0.01735), (-0.02734, -0.1247, 0.03911), (-0.02734, -0.1247, 0.1062), (-0.0001747, 0.1206, -0.1296), (-0.0001747, 0.07815, 0.03911), (0.01551, 0.08137, -0.1296), (0.01551, 0.03894, 0.03911), (-0.01586, 0.08137, -0.1296), (-0.01586, 0.03894, 0.03911), (-0.0001747, -0.1201, 0.04626), (0.02512, -0.1201, 0.07156), (-0.0001746, -0.4988, 0.04626), (0.02512, -0.4988, 0.07156), (-0.02547, -0.1201, 0.07156), (-0.0001747, -0.1201, 0.09686), (-0.02547, -0.4988, 0.07156), (-0.0001746, -0.4988, 0.09686), (-0.01586, -0.293, 0.06329), (-0.01586, -0.2506, -0.1296), (-0.0001747, -0.2538, 0.06329), (-0.0001747, -0.2114, -0.1296), (0.01551, -0.293, 0.06329), (0.01551, -0.2506, -0.1296), (-0.0001746, -0.4469, 0.09686), (0.02512, -0.4469, 0.07156), (-0.02547, -0.4469, 0.07156), (-0.0001746, -0.4469, 0.04626), (-0.0001747, -0.4469, 0.08564), (-0.0001747, -0.3186, 0.08564), (-0.0001746, -0.4469, 0.05748), (-0.0001747, -0.3186, 0.05748), (0.0139, -0.3186, 0.07156), (0.0139, -0.4469, 0.07156), (-0.01425, -0.3186, 0.07156), (-0.01425, -0.4469, 0.07156), (-0.01275, -0.4898, 0.07931), (-0.0001747, -0.4898, 0.1199), (-0.0001747, -0.4618, 0.09471), (0.0124, -0.4898, 0.07931), (-0.0001747, -0.004678, 0.03911), (-0.0001747, -0.004678, 0.002963), (-0.0001747, 0.04948, 0.03911), (-0.0001747, 0.04948, 0.002963)], [], [(3, 2, 13, 17), (7, 32, 3, 17), (10, 19, 5, 0), (0, 5, 1), (59, 62, 15, 4), (19, 11, 1, 5), (7, 6, 33, 32), (32, 33, 2, 3), (27, 26, 31, 30, 29, 28), (21, 22, 23, 24, 25, 20), (17, 13, 6, 7), (8, 18, 9), (9, 18, 19, 10), (0, 1, 11, 10), (10, 11, 12, 9), (9, 12, 8), (21, 20, 26, 27), (20, 25, 31, 26), (24, 23, 29, 30), (22, 21, 27, 28), (25, 24, 30, 31), (23, 22, 28, 29), (33, 6, 13, 2), (34, 35, 37, 36), (36, 37, 39, 38), (38, 39, 35, 34), (36, 38, 34), (57, 55, 43, 42), (42, 43, 47, 46), (14, 4, 45, 44), (16, 14, 44, 40), (4, 15, 41, 45), (53, 49, 51), (49, 48, 50, 51), (53, 52, 48, 49), (51, 50, 52, 53), (61, 64, 14, 16), (64, 59, 4, 14), (40, 41, 15, 16), (46, 47, 54, 56), (42, 46, 56, 57), (60, 63, 55, 57), (47, 43, 55, 54), (16, 15, 62, 61), (61, 62, 63, 60), (56, 54, 58, 65), (65, 58, 59, 64), (57, 56, 65, 60), (60, 65, 64, 61), (54, 55, 63, 58), (58, 63, 62, 59), (66, 67, 68), (68, 67, 69), (69, 67, 66), (70, 71, 73, 72)])
me_cube_014.polygons.foreach_set('use_smooth', [True] * 55)
_uv = me_cube_014.uv_layers.new(name='UVMap')
_uv.uv.foreach_set('vector', [0.3681, 0.1293, 0.3681, 0.003967, 0.4649, 0.003967, 0.4649, 0.1293, 0.1407, 0.003967, 0.2375, 0.003967, 0.2375, 0.5815, 0.1407, 0.5815, 0.5543, 0.6233, 0.609, 0.6363, 0.5514, 0.8787, 0.4389, 0.8523, 0.5419, 0.9939, 0.5514, 0.8787, 0.5853, 0.8867, 0.8941, 0.6471, 0.9315, 0.6511, 0.93, 0.6944, 0.8729, 0.6836, 0.609, 0.6363, 0.6429, 0.6443, 0.5853, 0.8867, 0.5514, 0.8787, 0.3681, 0.2667, 0.3681, 0.1463, 0.4649, 0.1463, 0.4649, 0.2667, 0.1258, 0.005483, 0.005428, 0.005482, 0.005428, 0.548, 0.1258, 0.583, 0.9941, 0.1913, 0.8877, 0.2527, 0.7813, 0.1913, 0.7813, 0.06839, 0.8877, 0.006966, 0.9941, 0.06839, 0.7813, 0.1913, 0.7813, 0.06839, 0.8877, 0.006966, 0.9941, 0.06839, 0.9941, 0.1913, 0.8877, 0.2527, 0.1258, 0.583, 0.005428, 0.548, 0.005428, 0.005482, 0.1258, 0.005482, 0.6194, 0.5623, 0.6177, 0.6021, 0.5818, 0.593, 0.5818, 0.593, 0.6177, 0.6021, 0.609, 0.6363, 0.5543, 0.6233, 0.6976, 0.9138, 0.5853, 0.8867, 0.6429, 0.6443, 0.6976, 0.6574, 0.6976, 0.6574, 0.6429, 0.6443, 0.6505, 0.6099, 0.6867, 0.6179, 0.6867, 0.6179, 0.6505, 0.6099, 0.6669, 0.5736, 0.4768, 0.4287, 0.4768, 0.3238, 0.5316, 0.3238, 0.5316, 0.4287, 0.4768, 0.3238, 0.4768, 0.2189, 0.5316, 0.2189, 0.5316, 0.3238, 0.4768, 0.114, 0.4768, 0.009135, 0.5316, 0.009135, 0.5316, 0.114, 0.4768, 0.5336, 0.4768, 0.4287, 0.5316, 0.4287, 0.5316, 0.5336, 0.4768, 0.2189, 0.4768, 0.114, 0.5316, 0.114, 0.5316, 0.2189, 0.4768, 0.6385, 0.4768, 0.5336, 0.5316, 0.5336, 0.5316, 0.6385, 0.2544, 0.003967, 0.3512, 0.003967, 0.3512, 0.5465, 0.2544, 0.5465, 0.008332, 0.937, 0.008332, 0.6133, 0.08487, 0.5955, 0.08487, 0.9192, 0.08487, 0.9192, 0.08487, 0.5955, 0.1432, 0.5955, 0.1432, 0.9192, 0.1432, 0.9192, 0.1432, 0.5955, 0.2198, 0.6133, 0.2198, 0.937, 0.08487, 0.9192, 0.1432, 0.9192, 0.1141, 0.9921, 0.9828, 0.3673, 0.9245, 0.3455, 0.9106, 0.2564, 0.9935, 0.2564, 0.7411, 0.2152, 0.5556, 0.2152, 0.5556, 0.02969, 0.7411, 0.02969, 0.7696, 0.6983, 0.8315, 0.69, 0.8316, 0.9906, 0.7708, 0.9906, 0.7134, 0.6898, 0.7696, 0.6983, 0.7708, 0.9906, 0.7045, 0.9894, 0.8729, 0.6836, 0.93, 0.6944, 0.9208, 0.9927, 0.8531, 0.9891, 0.3033, 0.9259, 0.3568, 0.9259, 0.33, 0.9927, 0.3568, 0.9259, 0.3568, 0.5896, 0.4272, 0.604, 0.4272, 0.9402, 0.3033, 0.9259, 0.3033, 0.5896, 0.3568, 0.5896, 0.3568, 0.9259, 0.2328, 0.9402, 0.2328, 0.604, 0.3033, 0.5896, 0.3033, 0.9259, 0.7329, 0.6533, 0.7696, 0.6559, 0.7696, 0.6983, 0.7134, 0.6898, 0.7696, 0.6559, 0.809, 0.648, 0.8315, 0.69, 0.7696, 0.6983, 0.9827, 0.9949, 0.9208, 0.9927, 0.93, 0.6944, 0.9935, 0.6881, 0.7442, 0.2564, 0.8316, 0.2628, 0.8117, 0.3781, 0.7537, 0.3524, 0.6679, 0.2679, 0.7442, 0.2564, 0.7537, 0.3524, 0.6847, 0.3786, 0.9659, 0.3753, 0.9251, 0.3636, 0.9245, 0.3455, 0.9828, 0.3673, 0.842, 0.2721, 0.9106, 0.2564, 0.9245, 0.3455, 0.8648, 0.3716, 0.9935, 0.6881, 0.93, 0.6944, 0.9315, 0.6511, 0.9721, 0.6444, 0.9721, 0.6444, 0.9315, 0.6511, 0.9251, 0.3636, 0.9659, 0.3753, 0.7537, 0.3524, 0.8117, 0.3781, 0.794, 0.3853, 0.7525, 0.371, 0.7525, 0.371, 0.794, 0.3853, 0.809, 0.648, 0.7696, 0.6559, 0.6847, 0.3786, 0.7537, 0.3524, 0.7525, 0.371, 0.7116, 0.3906, 0.7116, 0.3906, 0.7525, 0.371, 0.7696, 0.6559, 0.7329, 0.6533, 0.8648, 0.3716, 0.9245, 0.3455, 0.9251, 0.3636, 0.8825, 0.3788, 0.8825, 0.3788, 0.9251, 0.3636, 0.9315, 0.6511, 0.8941, 0.6471, 0.5822, 0.3747, 0.649, 0.4721, 0.5446, 0.4627, 0.5446, 0.4627, 0.649, 0.4721, 0.5658, 0.5559, 0.649, 0.354, 0.649, 0.4721, 0.5822, 0.3747, 0.4661, 0.4326, 0.3659, 0.4326, 0.3659, 0.2826, 0.4661, 0.2826])
me_cube_014.materials.append(mat_tommy_gun)
me_cube_014.use_remesh_fix_poles = True
me_cube_014.use_remesh_preserve_attributes = False
me_cube_014.use_mirror_vertex_groups = False
me_cube_014.update()
me_cube_005 = bpy.data.meshes.new('Cube.005')
me_cube_005.from_pydata([(0.0002292, -0.02934, -0.2735), (-0.002528, 0.02149, -0.1917), (-0.01513, 0.08931, 0.06413), (-0.01513, 0.09153, 0.2254), (-0.002528, -0.007808, -0.1846), (0.01558, 0.08931, 0.06413), (-0.004517, 0.03815, -0.1471), (0.01558, 0.09153, 0.2254), (0.0002292, 0.1347, 0.05314), (-0.01513, 0.0545, 0.07256), (0.0002292, 0.0835, -0.1581), (0.01558, 0.0545, 0.07256), (0.01558, 0.1295, 0.23), (-0.01513, 0.1295, 0.23), (0.004976, 0.03815, -0.1471), (0.004976, 0.003337, -0.1386), (-0.004517, 0.003337, -0.1386), (0.0002292, 0.02213, -0.234), (0.001559, -0.01744, -0.2244), (0.001559, 0.002062, -0.2291), (-0.001101, -0.01744, -0.2244), (-0.001101, 0.002062, -0.2291), (0.0002292, 0.05469, -0.1998), (0.002986, -0.007808, -0.1846), (0.002986, 0.02149, -0.1917), (0.0002292, -0.02934, -0.2735), (-0.002528, 0.0008099, -0.1821), (-0.01513, 0.00648, 0.08257), (-0.01513, -0.02934, 0.2398), (-0.002528, -0.02934, -0.1821), (0.01558, 0.00648, 0.08257), (-0.004517, 0.00648, -0.1347), (0.01558, -0.02934, 0.2398), (0.0002292, 0.05315, 0.08257), (-0.01513, -0.02934, 0.08257), (0.0002292, 0.05315, -0.1347), (0.01558, -0.02934, 0.08257), (0.01558, 0.00648, 0.2532), (-0.01513, 0.00648, 0.2532), (0.004976, 0.00648, -0.1347), (0.004976, -0.02934, -0.1347), (-0.004517, -0.02934, -0.1347), (0.0002292, 0.01138, -0.223), (0.001559, -0.02934, -0.223), (0.001559, -0.009267, -0.223), (-0.001101, -0.02934, -0.223), (-0.001101, -0.009267, -0.223), (0.0002292, 0.03497, -0.1821), (0.002986, -0.02934, -0.1821), (0.002986, 0.0008099, -0.1821), (0.0002292, -0.02934, -0.2735), (-0.002528, -0.02192, -0.1775), (-0.01513, -0.07968, 0.08081), (-0.01513, -0.152, 0.2249), (-0.002528, -0.05119, -0.1847), (0.01558, -0.07968, 0.08081), (-0.004517, -0.02773, -0.1302), (0.01558, -0.152, 0.2249), (0.0002292, -0.03437, 0.09197), (-0.01513, -0.1145, 0.07225), (0.0002292, 0.01758, -0.119), (0.01558, -0.1145, 0.07225), (0.01558, -0.1205, 0.2465), (-0.01513, -0.1205, 0.2465), (0.004976, -0.02773, -0.1302), (0.004976, -0.06251, -0.1388), (-0.004517, -0.06251, -0.1388), (0.0002292, -0.001876, -0.2147), (0.001559, -0.04141, -0.2244), (0.001559, -0.02192, -0.2196), (-0.001101, -0.04141, -0.2244), (-0.001101, -0.02192, -0.2196), (0.0002292, 0.01124, -0.1693), (0.002986, -0.05119, -0.1847), (0.002986, -0.02192, -0.1775)], [], [(12, 7, 11, 5), (13, 3, 7, 12), (19, 18, 0), (10, 6, 2, 8), (2, 5, 8), (18, 20, 0), (7, 3, 9, 11), (11, 9, 16, 15), (9, 3, 13, 2), (6, 16, 9, 2), (13, 12, 5, 2), (1, 4, 16, 6), (8, 5, 14, 10), (17, 19, 0), (22, 1, 6, 10), (5, 11, 15, 14), (0, 21, 17), (22, 24, 19, 17), (0, 20, 21), (23, 4, 20, 18), (24, 23, 18, 19), (14, 15, 23, 24), (15, 16, 4, 23), (10, 14, 24, 22), (17, 21, 1, 22), (21, 20, 4, 1), (37, 32, 36, 30), (38, 28, 32, 37), (44, 43, 25), (35, 31, 27, 33), (27, 30, 33), (43, 45, 25), (32, 28, 34, 36), (36, 34, 41, 40), (34, 28, 38, 27), (31, 41, 34, 27), (38, 37, 30, 27), (26, 29, 41, 31), (33, 30, 39, 35), (42, 44, 25), (47, 26, 31, 35), (30, 36, 40, 39), (25, 46, 42), (47, 49, 44, 42), (25, 45, 46), (48, 29, 45, 43), (49, 48, 43, 44), (39, 40, 48, 49), (40, 41, 29, 48), (35, 39, 49, 47), (42, 46, 26, 47), (46, 45, 29, 26), (62, 57, 61, 55), (63, 53, 57, 62), (69, 68, 50), (60, 56, 52, 58), (52, 55, 58), (68, 70, 50), (57, 53, 59, 61), (61, 59, 66, 65), (59, 53, 63, 52), (56, 66, 59, 52), (63, 62, 55, 52), (51, 54, 66, 56), (58, 55, 64, 60), (67, 69, 50), (72, 51, 56, 60), (55, 61, 65, 64), (50, 71, 67), (72, 74, 69, 67), (50, 70, 71), (73, 54, 70, 68), (74, 73, 68, 69), (64, 65, 73, 74), (65, 66, 54, 73), (60, 64, 74, 72), (67, 71, 51, 72), (71, 70, 54, 51)])
me_cube_005.polygons.foreach_set('use_smooth', [True] * 78)
me_cube_005.polygons.foreach_set('material_index', [0, 0, 1, 1, 1, 1, 0, 1, 0, 1, 0, 1, 1, 1, 1, 1, 1, 1, 1, 1, 1, 1, 1, 1, 1, 1, 0, 0, 1, 1, 1, 1, 0, 1, 0, 1, 0, 1, 1, 1, 1, 1, 1, 1, 1, 1, 1, 1, 1, 1, 1, 1, 0, 0, 1, 1, 1, 1, 0, 1, 0, 1, 0, 1, 1, 1, 1, 1, 1, 1, 1, 1, 1, 1, 1, 1, 1, 1])
_uv = me_cube_005.uv_layers.new(name='UVMap')
_uv.uv.foreach_set('vector', [0.2372, 0.3213, 0.296, 0.1644, 0.9849, 0.1644, 0.9849, 0.3213, 0.05716, 0.09077, 0.2068, 0.09077, 0.2068, 0.211, 0.05717, 0.211, 0.8504, 0.8203, 0.8503, 0.8755, 0.9891, 0.8757, 0.6088, 0.6478, 0.6078, 0.7767, 0.009763, 0.7773, 0.01168, 0.6424, 0.01851, 0.3641, 0.1976, 0.3052, 0.1976, 0.6068, 0.1483, 0.9421, 0.1483, 0.9494, 0.008967, 0.9458, 0.296, 0.1644, 0.296, 0.02987, 0.9849, 0.02987, 0.9849, 0.1644, 0.9911, 0.9034, 0.9911, 0.9881, 0.3917, 0.9589, 0.3917, 0.9327, 0.9849, 0.6128, 0.296, 0.6128, 0.2372, 0.4559, 0.9849, 0.4559, 0.6078, 0.7767, 0.6077, 0.8751, 0.009853, 0.8757, 0.009763, 0.7773, 0.2372, 0.4559, 0.2372, 0.3213, 0.9849, 0.3213, 0.9849, 0.4559, 0.738, 0.7925, 0.7379, 0.8753, 0.6077, 0.8751, 0.6078, 0.7767, 0.0116, 0.6425, 0.009706, 0.7773, 0.6077, 0.7767, 0.6087, 0.6478, 0.8506, 0.7635, 0.8504, 0.8203, 0.9891, 0.8757, 0.7385, 0.6984, 0.738, 0.7925, 0.6078, 0.7767, 0.6088, 0.6478, 0.009706, 0.7773, 0.009802, 0.8757, 0.6077, 0.8752, 0.6077, 0.7767, 0.9891, 0.8757, 0.8504, 0.8203, 0.8506, 0.7635, 0.7384, 0.6984, 0.7379, 0.7925, 0.8504, 0.8203, 0.8506, 0.7635, 0.9891, 0.8757, 0.8503, 0.8755, 0.8504, 0.8203, 0.2612, 0.9382, 0.2612, 0.9534, 0.1483, 0.9494, 0.1483, 0.9421, 0.7379, 0.7925, 0.7378, 0.8753, 0.8503, 0.8755, 0.8504, 0.8203, 0.6077, 0.7767, 0.6077, 0.8752, 0.7378, 0.8753, 0.7379, 0.7925, 0.3917, 0.9327, 0.3917, 0.9589, 0.2612, 0.9534, 0.2612, 0.9382, 0.6087, 0.6478, 0.6077, 0.7767, 0.7379, 0.7925, 0.7384, 0.6984, 0.8506, 0.7635, 0.8504, 0.8203, 0.738, 0.7925, 0.7385, 0.6984, 0.8504, 0.8203, 0.8503, 0.8755, 0.7379, 0.8753, 0.738, 0.7925, 0.2372, 0.3213, 0.296, 0.1644, 0.9849, 0.1644, 0.9849, 0.3213, 0.05716, 0.09077, 0.2068, 0.09077, 0.2068, 0.211, 0.05717, 0.211, 0.8504, 0.8203, 0.8503, 0.8755, 0.9891, 0.8757, 0.6088, 0.6478, 0.6078, 0.7767, 0.009763, 0.7773, 0.01168, 0.6424, 0.01851, 0.3641, 0.1976, 0.3052, 0.1976, 0.6068, 0.1483, 0.9421, 0.1483, 0.9494, 0.008967, 0.9458, 0.296, 0.1644, 0.296, 0.02987, 0.9849, 0.02987, 0.9849, 0.1644, 0.9911, 0.9034, 0.9911, 0.9881, 0.3917, 0.9589, 0.3917, 0.9327, 0.9849, 0.6128, 0.296, 0.6128, 0.2372, 0.4559, 0.9849, 0.4559, 0.6078, 0.7767, 0.6077, 0.8751, 0.009853, 0.8757, 0.009763, 0.7773, 0.2372, 0.4559, 0.2372, 0.3213, 0.9849, 0.3213, 0.9849, 0.4559, 0.738, 0.7925, 0.7379, 0.8753, 0.6077, 0.8751, 0.6078, 0.7767, 0.0116, 0.6425, 0.009706, 0.7773, 0.6077, 0.7767, 0.6087, 0.6478, 0.8506, 0.7635, 0.8504, 0.8203, 0.9891, 0.8757, 0.7385, 0.6984, 0.738, 0.7925, 0.6078, 0.7767, 0.6088, 0.6478, 0.009706, 0.7773, 0.009802, 0.8757, 0.6077, 0.8752, 0.6077, 0.7767, 0.9891, 0.8757, 0.8504, 0.8203, 0.8506, 0.7635, 0.7384, 0.6984, 0.7379, 0.7925, 0.8504, 0.8203, 0.8506, 0.7635, 0.9891, 0.8757, 0.8503, 0.8755, 0.8504, 0.8203, 0.2612, 0.9382, 0.2612, 0.9534, 0.1483, 0.9494, 0.1483, 0.9421, 0.7379, 0.7925, 0.7378, 0.8753, 0.8503, 0.8755, 0.8504, 0.8203, 0.6077, 0.7767, 0.6077, 0.8752, 0.7378, 0.8753, 0.7379, 0.7925, 0.3917, 0.9327, 0.3917, 0.9589, 0.2612, 0.9534, 0.2612, 0.9382, 0.6087, 0.6478, 0.6077, 0.7767, 0.7379, 0.7925, 0.7384, 0.6984, 0.8506, 0.7635, 0.8504, 0.8203, 0.738, 0.7925, 0.7385, 0.6984, 0.8504, 0.8203, 0.8503, 0.8755, 0.7379, 0.8753, 0.738, 0.7925, 0.2372, 0.3213, 0.296, 0.1644, 0.9849, 0.1644, 0.9849, 0.3213, 0.05716, 0.09077, 0.2068, 0.09077, 0.2068, 0.211, 0.05717, 0.211, 0.8504, 0.8203, 0.8503, 0.8755, 0.9891, 0.8757, 0.6088, 0.6478, 0.6078, 0.7767, 0.009763, 0.7773, 0.01168, 0.6424, 0.01851, 0.3641, 0.1976, 0.3052, 0.1976, 0.6068, 0.1483, 0.9421, 0.1483, 0.9494, 0.008967, 0.9458, 0.296, 0.1644, 0.296, 0.02987, 0.9849, 0.02987, 0.9849, 0.1644, 0.9911, 0.9034, 0.9911, 0.9881, 0.3917, 0.9589, 0.3917, 0.9327, 0.9849, 0.6128, 0.296, 0.6128, 0.2372, 0.4559, 0.9849, 0.4559, 0.6078, 0.7767, 0.6077, 0.8751, 0.009853, 0.8757, 0.009763, 0.7773, 0.2372, 0.4559, 0.2372, 0.3213, 0.9849, 0.3213, 0.9849, 0.4559, 0.738, 0.7925, 0.7379, 0.8753, 0.6077, 0.8751, 0.6078, 0.7767, 0.0116, 0.6425, 0.009706, 0.7773, 0.6077, 0.7767, 0.6087, 0.6478, 0.8506, 0.7635, 0.8504, 0.8203, 0.9891, 0.8757, 0.7385, 0.6984, 0.738, 0.7925, 0.6078, 0.7767, 0.6088, 0.6478, 0.009706, 0.7773, 0.009802, 0.8757, 0.6077, 0.8752, 0.6077, 0.7767, 0.9891, 0.8757, 0.8504, 0.8203, 0.8506, 0.7635, 0.7384, 0.6984, 0.7379, 0.7925, 0.8504, 0.8203, 0.8506, 0.7635, 0.9891, 0.8757, 0.8503, 0.8755, 0.8504, 0.8203, 0.2612, 0.9382, 0.2612, 0.9534, 0.1483, 0.9494, 0.1483, 0.9421, 0.7379, 0.7925, 0.7378, 0.8753, 0.8503, 0.8755, 0.8504, 0.8203, 0.6077, 0.7767, 0.6077, 0.8752, 0.7378, 0.8753, 0.7379, 0.7925, 0.3917, 0.9327, 0.3917, 0.9589, 0.2612, 0.9534, 0.2612, 0.9382, 0.6087, 0.6478, 0.6077, 0.7767, 0.7379, 0.7925, 0.7384, 0.6984, 0.8506, 0.7635, 0.8504, 0.8203, 0.738, 0.7925, 0.7385, 0.6984, 0.8504, 0.8203, 0.8503, 0.8755, 0.7379, 0.8753, 0.738, 0.7925])
me_cube_005.materials.append(mat_knife_handle)
me_cube_005.materials.append(mat_knife_blade)
me_cube_005.use_remesh_fix_poles = True
me_cube_005.use_remesh_preserve_attributes = False
me_cube_005.use_mirror_vertex_groups = False
me_cube_005.update()

# ---- curves / text
cu_beziercircle = bpy.data.curves.new('BezierCircle', 'CURVE')
cu_beziercircle.dimensions = '3D'
_sp = cu_beziercircle.splines.new('BEZIER'); _sp.bezier_points.add(3)
_sp.bezier_points.foreach_set('co', [-1.0, 0.0, 0.0, 0.0, 1.0, 0.0, 1.0, 0.0, 0.0, 0.0, -1.0, 0.0])
_sp.bezier_points.foreach_set('handle_left', [-1.0, -0.5521, 0.0, -0.5521, 1.0, 0.0, 1.0, 0.5521, 0.0, 0.5521, -1.0, 0.0])
_sp.bezier_points.foreach_set('handle_right', [-1.0, 0.5521, 0.0, 0.5521, 1.0, 0.0, 1.0, -0.5521, 0.0, -0.5521, -1.0, 0.0])
for _p, _l, _r in zip(_sp.bezier_points, ['AUTO', 'AUTO', 'AUTO', 'AUTO'], ['AUTO', 'AUTO', 'AUTO', 'AUTO']): _p.handle_left_type = _l; _p.handle_right_type = _r
_sp.order_u = 0
_sp.order_v = 0
_sp.use_cyclic_u = True
cu_beziercircle.path_duration = 420
cu_beziercircle.use_path = True
cu_beziercircle.use_path_follow = True
cu_beziercircle.use_path_clamp = True
cu_beziercircle.eval_time = 1.0
cu_beziercircle.fill_mode = 'FULL'

# ---- objects
ob_weasel = bpy.data.objects.new('Weasel', me_cube_003)
ob_baseball_bat = bpy.data.objects.new('Baseball Bat', me_circle)
ob_black_bomb = bpy.data.objects.new('Black_Bomb', me_sphere_002)
ob_crossbow = bpy.data.objects.new('Crossbow', me_cube_004)
ob_knife = bpy.data.objects.new('Knife', me_cube_007)
ob_bazooka = bpy.data.objects.new('Bazooka', me_cube_012)
ob_sniper_rifle = bpy.data.objects.new('Sniper Rifle', me_cube_013)
ob_tommy_gun = bpy.data.objects.new('Tommy Gun', me_cube_014)
ob_knives_set = bpy.data.objects.new('Knives Set', me_cube_005)
ob_camera_center = bpy.data.objects.new('Camera Center', None)
ob_camera_path = bpy.data.objects.new('Camera Path', cu_beziercircle)
ob_camera = bpy.data.objects.new('Camera', cam_camera)
ob_light = bpy.data.objects.new('Light', light_light)
ob_light_001 = bpy.data.objects.new('Light.001', light_light_001)
ob_light_002 = bpy.data.objects.new('Light.002', light_light_002)

# ---- transforms, parenting, visibility, modifiers, constraints
ob_weasel.location = (-1.374e-08, -0.002526, 0.008168)
ob_weasel.hide_render = True
ob_weasel.lineart.crease_threshold = 0.0
_vg = ob_weasel.vertex_groups.new(name='Left Foot')
_vg.add([7, 8, 9, 10, 11, 12, 24, 25, 40, 41], 1.0, 'REPLACE')
_vg = ob_weasel.vertex_groups.new(name='Right Foot')
_vg.add([68, 69, 70, 71, 72, 73, 100, 101, 117, 118], 1.0, 'REPLACE')
_vg = ob_weasel.vertex_groups.new(name='Left Lower Leg')
_vg.add([4, 5, 6, 7, 8, 40, 41, 49], 1.0, 'REPLACE')
_vg = ob_weasel.vertex_groups.new(name='Right Lower Leg')
_vg.add([65, 66, 67, 68, 69, 117, 118, 127], 1.0, 'REPLACE')
_vg = ob_weasel.vertex_groups.new(name='Left Upper Leg')
_vg.add([4, 5, 6, 49], 1.0, 'REPLACE')
_vg = ob_weasel.vertex_groups.new(name='Right Upper Leg')
_vg.add([65, 66, 67, 127], 1.0, 'REPLACE')
_vg = ob_weasel.vertex_groups.new(name='Stomach')
_vg.add([0, 1, 23, 38, 46, 59, 60, 63, 97, 98, 99, 114, 116, 124, 128], 1.0, 'REPLACE')
_vg = ob_weasel.vertex_groups.new(name='Chest')
_vg.add([2, 3, 13, 39, 61, 62, 64, 74, 115], 1.0, 'REPLACE')
_vg = ob_weasel.vertex_groups.new(name='Neck')
_vg.add([15, 75, 80, 81], 1.0, 'REPLACE')
_vg = ob_weasel.vertex_groups.new(name='Head')
_vg.add([14, 16, 17, 18, 19, 20, 21, 22, 42, 43, 44, 45, 50, 51, 52, 53, 54, 55, 56, 57, 58, 76, 77, 78, 79, 82, 83, 84, 85, 86, 87, 88, 89, 90, 91, 92, 93, 94, 95, 96, 119, 120, 121, 122, 123, 129, 130, 131, 132, 133, 134, 135, 136, 137], 1.0, 'REPLACE')
_vg = ob_weasel.vertex_groups.new(name='Left Upper Arm')
_vg.add([36, 37, 47, 48, 146, 147, 148, 149], 1.0, 'REPLACE')
_vg = ob_weasel.vertex_groups.new(name='Right Upper Arm')
_vg.add([138, 139, 140, 141], 1.0, 'REPLACE')
_vg = ob_weasel.vertex_groups.new(name='Left Lower Arm')
_vg.add([26, 27, 28, 29, 36, 37, 47, 48, 150, 151, 152, 153], 1.0, 'REPLACE')
_vg = ob_weasel.vertex_groups.new(name='Right Lower Arm')
_vg.add([102, 103, 104, 105, 112, 113, 125, 126, 142, 143, 144, 145], 1.0, 'REPLACE')
_vg = ob_weasel.vertex_groups.new(name='Left Hand')
_vg.add([30, 31, 32, 33, 34, 35], 1.0, 'REPLACE')
_vg = ob_weasel.vertex_groups.new(name='Right Hand')
_vg.add([106, 107, 108, 109, 110, 111], 1.0, 'REPLACE')
_m = ob_weasel.modifiers.new('Armature', 'ARMATURE')
ob_baseball_bat.location = (0.0, 0.0, 0.0)
ob_baseball_bat.lineart.crease_threshold = 0.0
ob_black_bomb.location = (0.0, 0.0, 0.0)
ob_black_bomb.lineart.crease_threshold = 0.0
ob_crossbow.location = (0.0, 0.0, 0.0)
ob_crossbow.lineart.crease_threshold = 0.0
ob_knife.location = (0.0, 0.0, 0.0)
ob_knife.lineart.crease_threshold = 0.0
ob_bazooka.location = (0.0, 0.0, 0.0)
ob_bazooka.lineart.crease_threshold = 0.0
ob_sniper_rifle.location = (0.0, 0.0, 0.0)
ob_sniper_rifle.lineart.crease_threshold = 0.0
ob_tommy_gun.location = (0.0, 0.0, 0.0)
ob_tommy_gun.lineart.crease_threshold = 0.0
ob_knives_set.location = (0.0, 0.0, 0.0)
ob_knives_set.lineart.crease_threshold = 0.0
ob_camera_center.location = (0.0, 0.0, 0.0)
ob_camera_center.lineart.crease_threshold = 0.0
ob_camera_path.location = (0.0, 0.0, 5.163)
ob_camera_path.scale = (9.527, 9.527, 9.527)
ob_camera_path.lineart.crease_threshold = 0.0
ob_camera.parent = ob_camera_path
ob_camera.matrix_parent_inverse = Matrix(((0.1182, -0.0, 0.0, -0.0), (-0.0, 0.0, 0.1182, 0.0), (-0.0, -0.1182, 0.0, -1.0), (0.0, 0.0, -0.0, 1.0)))
ob_camera.location = (-0.00663, -8.589, 4.357e-08)
ob_camera.rotation_euler = (1.109, 0.0, 0.8149)
ob_camera.lock_rotations_4d = False
ob_camera.empty_display_type = 'ARROWS'
ob_camera.color = (0.0, 0.0, 0.0, 0.0)
ob_camera.display_type = 'WIRE'
ob_camera.lineart.crease_threshold = 0.0
_c = ob_camera.constraints.new('TRACK_TO'); _c.name = 'Track To'
_c.target = ob_camera_center
ob_light.location = (4.076, 1.005, 5.904)
ob_light.rotation_euler = (0.6503, 0.05522, 1.866)
ob_light.lock_rotations_4d = False
ob_light.empty_display_type = 'ARROWS'
ob_light.color = (0.0, 0.0, 0.0, 0.0)
ob_light.lineart.crease_threshold = 0.0
ob_light_001.location = (-4.903, 1.005, 5.904)
ob_light_001.rotation_euler = (0.6503, 0.05522, 1.866)
ob_light_001.lock_rotations_4d = False
ob_light_001.empty_display_type = 'ARROWS'
ob_light_001.color = (0.0, 0.0, 0.0, 0.0)
ob_light_001.lineart.crease_threshold = 0.0
ob_light_002.location = (0.0, 0.0, -7.244)
ob_light_002.rotation_euler = (0.6503, 0.05522, 1.866)
ob_light_002.lock_rotations_4d = False
ob_light_002.empty_display_type = 'ARROWS'
ob_light_002.color = (0.0, 0.0, 0.0, 0.0)
ob_light_002.lineart.crease_threshold = 0.0

# ---- collection membership
col_collection.objects.link(ob_weasel)
col_weapons.objects.link(ob_baseball_bat)
col_weapons.objects.link(ob_black_bomb)
col_weapons.objects.link(ob_crossbow)
col_weapons.objects.link(ob_knife)
col_weapons.objects.link(ob_bazooka)
col_weapons.objects.link(ob_sniper_rifle)
col_weapons.objects.link(ob_tommy_gun)
col_weapons.objects.link(ob_knives_set)
col_camera_and_lighting.objects.link(ob_camera_center)
col_camera_and_lighting.objects.link(ob_camera_path)
col_camera_and_lighting.objects.link(ob_camera)
col_camera_and_lighting.objects.link(ob_light)
col_camera_and_lighting.objects.link(ob_light_001)
col_camera_and_lighting.objects.link(ob_light_002)

# ---- scene / render settings (as saved in the file)
scene.camera = ob_camera
scene.frame_start = 1; scene.frame_end = 420; scene.frame_set(1)
scene.render.engine = 'BLENDER_EEVEE_NEXT'
scene.render.image_settings.file_format = 'FFMPEG'
scene.render.image_settings.color_mode = 'RGB'
scene.render.fps = 60
scene.cycles.use_denoising = False
scene.cycles.samples = 128
scene.cycles.sampling_pattern = 'TABULATED_SOBOL'
scene.cycles.use_adaptive_sampling = False
scene.cycles.use_light_tree = False
scene.eevee.taa_render_samples = 32
scene.view_settings.view_transform = 'Filmic'
bpy.context.view_layer.update()
